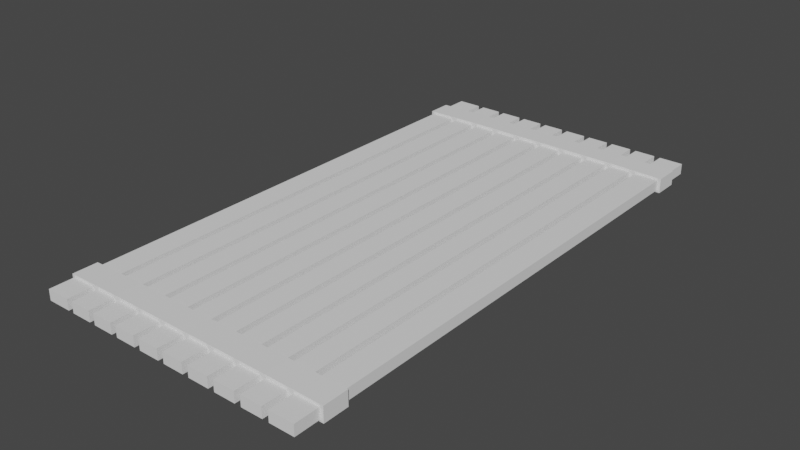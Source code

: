 # Source: WoodPlatform10x20.blend  (saved by Blender 3.6.11; exported with 4.5.12 LTS)
import bpy
from mathutils import Matrix  # noqa: F401  (used for matrix-valued properties, if any)

bpy.ops.wm.read_factory_settings(use_empty=True)
scene = bpy.context.scene
scene.name = 'Scene'

# ---- collections
col_collection = bpy.data.collections.new('Collection'); scene.collection.children.link(col_collection)

# ---- world
world_world = bpy.data.worlds.new('World'); scene.world = world_world
world_world.use_nodes = True; world_world.node_tree.nodes.clear()
_N = world_world.node_tree.nodes; _L = world_world.node_tree.links
n0 = _N.new('ShaderNodeOutputWorld'); n0.name = 'World Output'; n0.location = (300, 300)
n1 = _N.new('ShaderNodeBackground'); n1.name = 'Background'; n1.location = (10, 300)
n1.inputs[0].default_value = (0.05088, 0.05088, 0.05088, 1.0)
_L.new(n1.outputs[0], n0.inputs[0])
n0.is_active_output = True
world_world.color = (0.05088, 0.05088, 0.05088)
world_world.use_sun_shadow = False
world_world.sun_shadow_jitter_overblur = 0.0

# ---- meshes
me_cube_001 = bpy.data.meshes.new('Cube.001')
me_cube_001.from_pydata([(-1.0, -2.995, -1.0), (-1.0, -2.995, 1.0), (-1.0, 1.0, -1.0), (-1.0, 1.0, 1.0), (1.0, -2.995, -1.0), (1.0, -2.995, 1.0), (1.0, 1.0, -1.0), (1.0, 1.0, 1.0), (0.7769, 1.0, -1.0), (0.8231, 1.0, -1.0), (0.5769, 1.0, -1.0), (0.6231, 1.0, -1.0), (0.3769, 1.0, -1.0), (0.4231, 1.0, -1.0), (0.1769, 1.0, -1.0), (0.2231, 1.0, -1.0), (-0.02314, 1.0, -1.0), (0.02314, 1.0, -1.0), (-0.2231, 1.0, -1.0), (-0.1769, 1.0, -1.0), (-0.4231, 1.0, -1.0), (-0.3769, 1.0, -1.0), (-0.6231, 1.0, -1.0), (-0.5769, 1.0, -1.0), (-0.8231, 1.0, -1.0), (-0.7769, 1.0, -1.0), (-0.7769, 1.0, 1.0), (-0.8231, 1.0, 1.0), (-0.5769, 1.0, 1.0), (-0.6231, 1.0, 1.0), (-0.3769, 1.0, 1.0), (-0.4231, 1.0, 1.0), (-0.1769, 1.0, 1.0), (-0.2231, 1.0, 1.0), (0.02314, 1.0, 1.0), (-0.02314, 1.0, 1.0), (0.2231, 1.0, 1.0), (0.1769, 1.0, 1.0), (0.4231, 1.0, 1.0), (0.3769, 1.0, 1.0), (0.6231, 1.0, 1.0), (0.5769, 1.0, 1.0), (0.8231, 1.0, 1.0), (0.7769, 1.0, 1.0), (-0.7769, -2.995, -1.0), (-0.8231, -2.995, -1.0), (-0.5769, -2.995, -1.0), (-0.6231, -2.995, -1.0), (-0.3769, -2.995, -1.0), (-0.4231, -2.995, -1.0), (-0.1769, -2.995, -1.0), (-0.2231, -2.995, -1.0), (0.02314, -2.995, -1.0), (-0.02314, -2.995, -1.0), (0.2231, -2.995, -1.0), (0.1769, -2.995, -1.0), (0.4231, -2.995, -1.0), (0.3769, -2.995, -1.0), (0.6231, -2.995, -1.0), (0.5769, -2.995, -1.0), (0.8231, -2.995, -1.0), (0.7769, -2.995, -1.0), (0.7769, -2.995, 1.0), (0.8231, -2.995, 1.0), (0.5769, -2.995, 1.0), (0.6231, -2.995, 1.0), (0.3769, -2.995, 1.0), (0.4231, -2.995, 1.0), (0.1769, -2.995, 1.0), (0.2231, -2.995, 1.0), (-0.02314, -2.995, 1.0), (0.02314, -2.995, 1.0), (-0.2231, -2.995, 1.0), (-0.1769, -2.995, 1.0), (-0.4231, -2.995, 1.0), (-0.3769, -2.995, 1.0), (-0.6231, -2.995, 1.0), (-0.5769, -2.995, 1.0), (-0.8231, -2.995, 1.0), (-0.7769, -2.995, 1.0), (-1.0, 0.8182, -1.0), (-1.0, 0.6364, -1.0), (-1.0, 0.2357, -1.0), (-1.0, -0.2682, -1.0), (-1.0, -0.7721, -1.0), (-1.0, -1.276, -1.0), (-1.0, -1.78, -1.0), (-1.0, -2.284, -1.0), (-1.0, -2.631, -1.0), (-1.0, -2.813, -1.0), (-1.0, -2.813, 1.0), (-1.0, -2.631, 1.0), (-1.0, -2.284, 1.0), (-1.0, -1.78, 1.0), (-1.0, -1.276, 1.0), (-1.0, -0.7721, 1.0), (-1.0, -0.2682, 1.0), (-1.0, 0.2357, 1.0), (-1.0, 0.6364, 1.0), (-1.0, 0.8182, 1.0), (-0.8231, 0.8182, 1.0), (-0.8231, 0.6364, 1.0), (-0.8231, 0.2357, 1.0), (-0.8231, -0.2682, 1.0), (-0.8231, -0.7721, 1.0), (-0.8231, -1.276, 1.0), (-0.8231, -1.78, 1.0), (-0.8231, -2.284, 1.0), (-0.8231, -2.631, 1.0), (-0.8231, -2.813, 1.0), (-0.8231, -2.813, -1.0), (-0.8231, -2.631, -1.0), (-0.8231, -2.284, -1.0), (-0.8231, -1.78, -1.0), (-0.8231, -1.276, -1.0), (-0.8231, -0.7721, -1.0), (-0.8231, -0.2682, -1.0), (-0.8231, 0.2357, -1.0), (-0.8231, 0.6364, -1.0), (-0.8231, 0.8182, -1.0), (-0.6231, 0.8182, 1.0), (-0.6231, 0.6364, 1.0), (-0.6231, 0.2357, 1.0), (-0.6231, -0.2682, 1.0), (-0.6231, -0.7721, 1.0), (-0.6231, -1.276, 1.0), (-0.6231, -1.78, 1.0), (-0.6231, -2.284, 1.0), (-0.6231, -2.631, 1.0), (-0.6231, -2.813, 1.0), (-0.7769, -2.813, 1.0), (-0.7769, -2.631, 1.0), (-0.7769, -2.284, 1.0), (-0.7769, -1.78, 1.0), (-0.7769, -1.276, 1.0), (-0.7769, -0.7721, 1.0), (-0.7769, -0.2682, 1.0), (-0.7769, 0.2357, 1.0), (-0.7769, 0.6364, 1.0), (-0.7769, 0.8182, 1.0), (-0.7769, 0.8182, -1.0), (-0.7769, 0.6364, -1.0), (-0.7769, 0.2357, -1.0), (-0.7769, -0.2682, -1.0), (-0.7769, -0.7721, -1.0), (-0.7769, -1.276, -1.0), (-0.7769, -1.78, -1.0), (-0.7769, -2.284, -1.0), (-0.7769, -2.631, -1.0), (-0.7769, -2.813, -1.0), (-0.6231, -2.813, -1.0), (-0.6231, -2.631, -1.0), (-0.6231, -2.284, -1.0), (-0.6231, -1.78, -1.0), (-0.6231, -1.276, -1.0), (-0.6231, -0.7721, -1.0), (-0.6231, -0.2682, -1.0), (-0.6231, 0.2357, -1.0), (-0.6231, 0.6364, -1.0), (-0.6231, 0.8182, -1.0), (-0.4231, 0.8182, 1.0), (-0.4231, 0.6364, 1.0), (-0.4231, 0.2357, 1.0), (-0.4231, -0.2682, 1.0), (-0.4231, -0.7721, 1.0), (-0.4231, -1.276, 1.0), (-0.4231, -1.78, 1.0), (-0.4231, -2.284, 1.0), (-0.4231, -2.631, 1.0), (-0.4231, -2.813, 1.0), (-0.5769, -2.813, 1.0), (-0.5769, -2.631, 1.0), (-0.5769, -2.284, 1.0), (-0.5769, -1.78, 1.0), (-0.5769, -1.276, 1.0), (-0.5769, -0.7721, 1.0), (-0.5769, -0.2682, 1.0), (-0.5769, 0.2357, 1.0), (-0.5769, 0.6364, 1.0), (-0.5769, 0.8182, 1.0), (-0.5769, 0.8182, -1.0), (-0.5769, 0.6364, -1.0), (-0.5769, 0.2357, -1.0), (-0.5769, -0.2682, -1.0), (-0.5769, -0.7721, -1.0), (-0.5769, -1.276, -1.0), (-0.5769, -1.78, -1.0), (-0.5769, -2.284, -1.0), (-0.5769, -2.631, -1.0), (-0.5769, -2.813, -1.0), (-0.4231, -2.813, -1.0), (-0.4231, -2.631, -1.0), (-0.4231, -2.284, -1.0), (-0.4231, -1.78, -1.0), (-0.4231, -1.276, -1.0), (-0.4231, -0.7721, -1.0), (-0.4231, -0.2682, -1.0), (-0.4231, 0.2357, -1.0), (-0.4231, 0.6364, -1.0), (-0.4231, 0.8182, -1.0), (-0.2231, 0.8182, 1.0), (-0.2231, 0.6364, 1.0), (-0.2231, 0.2357, 1.0), (-0.2231, -0.2682, 1.0), (-0.2231, -0.7721, 1.0), (-0.2231, -1.276, 1.0), (-0.2231, -1.78, 1.0), (-0.2231, -2.284, 1.0), (-0.2231, -2.631, 1.0), (-0.2231, -2.813, 1.0), (-0.3769, -2.813, 1.0), (-0.3769, -2.631, 1.0), (-0.3769, -2.284, 1.0), (-0.3769, -1.78, 1.0), (-0.3769, -1.276, 1.0), (-0.3769, -0.7721, 1.0), (-0.3769, -0.2682, 1.0), (-0.3769, 0.2357, 1.0), (-0.3769, 0.6364, 1.0), (-0.3769, 0.8182, 1.0), (-0.3769, 0.8182, -1.0), (-0.3769, 0.6364, -1.0), (-0.3769, 0.2357, -1.0), (-0.3769, -0.2682, -1.0), (-0.3769, -0.7721, -1.0), (-0.3769, -1.276, -1.0), (-0.3769, -1.78, -1.0), (-0.3769, -2.284, -1.0), (-0.3769, -2.631, -1.0), (-0.3769, -2.813, -1.0), (-0.2231, -2.813, -1.0), (-0.2231, -2.631, -1.0), (-0.2231, -2.284, -1.0), (-0.2231, -1.78, -1.0), (-0.2231, -1.276, -1.0), (-0.2231, -0.7721, -1.0), (-0.2231, -0.2682, -1.0), (-0.2231, 0.2357, -1.0), (-0.2231, 0.6364, -1.0), (-0.2231, 0.8182, -1.0), (-0.02314, 0.8182, 1.0), (-0.02314, 0.6364, 1.0), (-0.02314, 0.2357, 1.0), (-0.02314, -0.2682, 1.0), (-0.02314, -0.7721, 1.0), (-0.02314, -1.276, 1.0), (-0.02314, -1.78, 1.0), (-0.02314, -2.284, 1.0), (-0.02314, -2.631, 1.0), (-0.02314, -2.813, 1.0), (-0.1769, -2.813, 1.0), (-0.1769, -2.631, 1.0), (-0.1769, -2.284, 1.0), (-0.1769, -1.78, 1.0), (-0.1769, -1.276, 1.0), (-0.1769, -0.7721, 1.0), (-0.1769, -0.2682, 1.0), (-0.1769, 0.2357, 1.0), (-0.1769, 0.6364, 1.0), (-0.1769, 0.8182, 1.0), (-0.1769, 0.8182, -1.0), (-0.1769, 0.6364, -1.0), (-0.1769, 0.2357, -1.0), (-0.1769, -0.2682, -1.0), (-0.1769, -0.7721, -1.0), (-0.1769, -1.276, -1.0), (-0.1769, -1.78, -1.0), (-0.1769, -2.284, -1.0), (-0.1769, -2.631, -1.0), (-0.1769, -2.813, -1.0), (-0.02314, -2.813, -1.0), (-0.02314, -2.631, -1.0), (-0.02314, -2.284, -1.0), (-0.02314, -1.78, -1.0), (-0.02314, -1.276, -1.0), (-0.02314, -0.7721, -1.0), (-0.02314, -0.2682, -1.0), (-0.02314, 0.2357, -1.0), (-0.02314, 0.6364, -1.0), (-0.02314, 0.8182, -1.0), (0.1769, 0.8182, 1.0), (0.1769, 0.6364, 1.0), (0.1769, 0.2357, 1.0), (0.1769, -0.2682, 1.0), (0.1769, -0.7721, 1.0), (0.1769, -1.276, 1.0), (0.1769, -1.78, 1.0), (0.1769, -2.284, 1.0), (0.1769, -2.631, 1.0), (0.1769, -2.813, 1.0), (0.02314, -2.813, 1.0), (0.02314, -2.631, 1.0), (0.02314, -2.284, 1.0), (0.02314, -1.78, 1.0), (0.02314, -1.276, 1.0), (0.02314, -0.7721, 1.0), (0.02314, -0.2682, 1.0), (0.02314, 0.2357, 1.0), (0.02314, 0.6364, 1.0), (0.02314, 0.8182, 1.0), (0.02314, 0.8182, -1.0), (0.02314, 0.6364, -1.0), (0.02314, 0.2357, -1.0), (0.02314, -0.2682, -1.0), (0.02314, -0.7721, -1.0), (0.02314, -1.276, -1.0), (0.02314, -1.78, -1.0), (0.02314, -2.284, -1.0), (0.02314, -2.631, -1.0), (0.02314, -2.813, -1.0), (0.1769, -2.813, -1.0), (0.1769, -2.631, -1.0), (0.1769, -2.284, -1.0), (0.1769, -1.78, -1.0), (0.1769, -1.276, -1.0), (0.1769, -0.7721, -1.0), (0.1769, -0.2682, -1.0), (0.1769, 0.2357, -1.0), (0.1769, 0.6364, -1.0), (0.1769, 0.8182, -1.0), (0.3769, 0.8182, 1.0), (0.3769, 0.6364, 1.0), (0.3769, 0.2357, 1.0), (0.3769, -0.2682, 1.0), (0.3769, -0.7721, 1.0), (0.3769, -1.276, 1.0), (0.3769, -1.78, 1.0), (0.3769, -2.284, 1.0), (0.3769, -2.631, 1.0), (0.3769, -2.813, 1.0), (0.2231, -2.813, 1.0), (0.2231, -2.631, 1.0), (0.2231, -2.284, 1.0), (0.2231, -1.78, 1.0), (0.2231, -1.276, 1.0), (0.2231, -0.7721, 1.0), (0.2231, -0.2682, 1.0), (0.2231, 0.2357, 1.0), (0.2231, 0.6364, 1.0), (0.2231, 0.8182, 1.0), (0.2231, 0.8182, -1.0), (0.2231, 0.6364, -1.0), (0.2231, 0.2357, -1.0), (0.2231, -0.2682, -1.0), (0.2231, -0.7721, -1.0), (0.2231, -1.276, -1.0), (0.2231, -1.78, -1.0), (0.2231, -2.284, -1.0), (0.2231, -2.631, -1.0), (0.2231, -2.813, -1.0), (0.3769, -2.813, -1.0), (0.3769, -2.631, -1.0), (0.3769, -2.284, -1.0), (0.3769, -1.78, -1.0), (0.3769, -1.276, -1.0), (0.3769, -0.7721, -1.0), (0.3769, -0.2682, -1.0), (0.3769, 0.2357, -1.0), (0.3769, 0.6364, -1.0), (0.3769, 0.8182, -1.0), (0.5769, 0.8182, 1.0), (0.5769, 0.6364, 1.0), (0.5769, 0.2357, 1.0), (0.5769, -0.2682, 1.0), (0.5769, -0.7721, 1.0), (0.5769, -1.276, 1.0), (0.5769, -1.78, 1.0), (0.5769, -2.284, 1.0), (0.5769, -2.631, 1.0), (0.5769, -2.813, 1.0), (0.4231, -2.813, 1.0), (0.4231, -2.631, 1.0), (0.4231, -2.284, 1.0), (0.4231, -1.78, 1.0), (0.4231, -1.276, 1.0), (0.4231, -0.7721, 1.0), (0.4231, -0.2682, 1.0), (0.4231, 0.2357, 1.0), (0.4231, 0.6364, 1.0), (0.4231, 0.8182, 1.0), (0.4231, 0.8182, -1.0), (0.4231, 0.6364, -1.0), (0.4231, 0.2357, -1.0), (0.4231, -0.2682, -1.0), (0.4231, -0.7721, -1.0), (0.4231, -1.276, -1.0), (0.4231, -1.78, -1.0), (0.4231, -2.284, -1.0), (0.4231, -2.631, -1.0), (0.4231, -2.813, -1.0), (0.5769, -2.813, -1.0), (0.5769, -2.631, -1.0), (0.5769, -2.284, -1.0), (0.5769, -1.78, -1.0), (0.5769, -1.276, -1.0), (0.5769, -0.7721, -1.0), (0.5769, -0.2682, -1.0), (0.5769, 0.2357, -1.0), (0.5769, 0.6364, -1.0), (0.5769, 0.8182, -1.0), (0.7769, 0.8182, 1.0), (0.7769, 0.6364, 1.0), (0.7769, 0.2357, 1.0), (0.7769, -0.2682, 1.0), (0.7769, -0.7721, 1.0), (0.7769, -1.276, 1.0), (0.7769, -1.78, 1.0), (0.7769, -2.284, 1.0), (0.7769, -2.631, 1.0), (0.7769, -2.813, 1.0), (0.6231, -2.813, 1.0), (0.6231, -2.631, 1.0), (0.6231, -2.284, 1.0), (0.6231, -1.78, 1.0), (0.6231, -1.276, 1.0), (0.6231, -0.7721, 1.0), (0.6231, -0.2682, 1.0), (0.6231, 0.2357, 1.0), (0.6231, 0.6364, 1.0), (0.6231, 0.8182, 1.0), (0.6231, 0.8182, -1.0), (0.6231, 0.6364, -1.0), (0.6231, 0.2357, -1.0), (0.6231, -0.2682, -1.0), (0.6231, -0.7721, -1.0), (0.6231, -1.276, -1.0), (0.6231, -1.78, -1.0), (0.6231, -2.284, -1.0), (0.6231, -2.631, -1.0), (0.6231, -2.813, -1.0), (0.7769, -2.813, -1.0), (0.7769, -2.631, -1.0), (0.7769, -2.284, -1.0), (0.7769, -1.78, -1.0), (0.7769, -1.276, -1.0), (0.7769, -0.7721, -1.0), (0.7769, -0.2682, -1.0), (0.7769, 0.2357, -1.0), (0.7769, 0.6364, -1.0), (0.7769, 0.8182, -1.0), (1.0, -2.813, -1.0), (1.0, -2.631, -1.0), (1.0, -2.284, -1.0), (1.0, -1.78, -1.0), (1.0, -1.276, -1.0), (1.0, -0.7721, -1.0), (1.0, -0.2682, -1.0), (1.0, 0.2357, -1.0), (1.0, 0.6364, -1.0), (1.0, 0.8182, -1.0), (1.0, 0.8182, 1.0), (1.0, 0.6364, 1.0), (1.0, 0.2357, 1.0), (1.0, -0.2682, 1.0), (1.0, -0.7721, 1.0), (1.0, -1.276, 1.0), (1.0, -1.78, 1.0), (1.0, -2.284, 1.0), (1.0, -2.631, 1.0), (1.0, -2.813, 1.0), (0.8231, -2.813, 1.0), (0.8231, -2.631, 1.0), (0.8231, -2.284, 1.0), (0.8231, -1.78, 1.0), (0.8231, -1.276, 1.0), (0.8231, -0.7721, 1.0), (0.8231, -0.2682, 1.0), (0.8231, 0.2357, 1.0), (0.8231, 0.6364, 1.0), (0.8231, 0.8182, 1.0), (0.8231, 0.8182, -1.0), (0.8231, 0.6364, -1.0), (0.8231, 0.2357, -1.0), (0.8231, -0.2682, -1.0), (0.8231, -0.7721, -1.0), (0.8231, -1.276, -1.0), (0.8231, -1.78, -1.0), (0.8231, -2.284, -1.0), (0.8231, -2.631, -1.0), (0.8231, -2.813, -1.0)], [], [(80, 99, 3, 2), (13, 38, 41, 10), (440, 459, 5, 4), (47, 76, 79, 44), (11, 40, 43, 8), (129, 130, 79, 76), (45, 78, 1, 0), (459, 460, 63, 5), (409, 410, 65, 62), (369, 370, 67, 64), (329, 330, 69, 66), (289, 290, 71, 68), (249, 250, 73, 70), (209, 210, 75, 72), (169, 170, 77, 74), (109, 90, 1, 78), (2, 3, 27, 24), (25, 26, 29, 22), (23, 28, 31, 20), (21, 30, 33, 18), (19, 32, 35, 16), (17, 34, 37, 14), (15, 36, 39, 12), (9, 42, 7, 6), (4, 5, 63, 60), (61, 62, 65, 58), (59, 64, 67, 56), (57, 66, 69, 54), (55, 68, 71, 52), (53, 70, 73, 50), (51, 72, 75, 48), (49, 74, 77, 46), (89, 110, 45, 0), (149, 150, 47, 44), (189, 190, 49, 46), (229, 230, 51, 48), (269, 270, 53, 50), (309, 310, 55, 52), (349, 350, 57, 54), (389, 390, 59, 56), (429, 430, 61, 58), (369, 64, 59, 390), (419, 40, 11, 420), (129, 76, 47, 150), (179, 28, 23, 180), (209, 72, 51, 230), (169, 74, 49, 190), (289, 68, 55, 310), (339, 36, 15, 340), (409, 62, 61, 430), (469, 42, 9, 470), (299, 34, 17, 300), (379, 38, 13, 380), (109, 78, 45, 110), (139, 26, 25, 140), (259, 32, 19, 260), (219, 30, 21, 220), (249, 70, 53, 270), (329, 66, 57, 350), (479, 440, 4, 60), (27, 100, 119, 24), (101, 102, 117, 118), (102, 103, 116, 117), (103, 104, 115, 116), (104, 105, 114, 115), (105, 106, 113, 114), (106, 107, 112, 113), (107, 108, 111, 112), (2, 24, 119, 80), (81, 118, 117, 82), (82, 117, 116, 83), (83, 116, 115, 84), (84, 115, 114, 85), (85, 114, 113, 86), (86, 113, 112, 87), (87, 112, 111, 88), (27, 3, 99, 100), (101, 98, 97, 102), (102, 97, 96, 103), (103, 96, 95, 104), (104, 95, 94, 105), (105, 94, 93, 106), (106, 93, 92, 107), (107, 92, 91, 108), (0, 1, 90, 89), (88, 91, 92, 87), (87, 92, 93, 86), (86, 93, 94, 85), (85, 94, 95, 84), (84, 95, 96, 83), (83, 96, 97, 82), (82, 97, 98, 81), (79, 130, 149, 44), (131, 132, 147, 148), (132, 133, 146, 147), (133, 134, 145, 146), (134, 135, 144, 145), (135, 136, 143, 144), (136, 137, 142, 143), (137, 138, 141, 142), (29, 120, 159, 22), (121, 122, 157, 158), (122, 123, 156, 157), (123, 124, 155, 156), (124, 125, 154, 155), (125, 126, 153, 154), (126, 127, 152, 153), (127, 128, 151, 152), (25, 22, 159, 140), (141, 158, 157, 142), (142, 157, 156, 143), (143, 156, 155, 144), (144, 155, 154, 145), (145, 154, 153, 146), (146, 153, 152, 147), (147, 152, 151, 148), (29, 26, 139, 120), (121, 138, 137, 122), (122, 137, 136, 123), (123, 136, 135, 124), (124, 135, 134, 125), (125, 134, 133, 126), (126, 133, 132, 127), (127, 132, 131, 128), (31, 160, 199, 20), (161, 162, 197, 198), (162, 163, 196, 197), (163, 164, 195, 196), (164, 165, 194, 195), (165, 166, 193, 194), (166, 167, 192, 193), (167, 168, 191, 192), (77, 170, 189, 46), (171, 172, 187, 188), (172, 173, 186, 187), (173, 174, 185, 186), (174, 175, 184, 185), (175, 176, 183, 184), (176, 177, 182, 183), (177, 178, 181, 182), (23, 20, 199, 180), (181, 198, 197, 182), (182, 197, 196, 183), (183, 196, 195, 184), (184, 195, 194, 185), (185, 194, 193, 186), (186, 193, 192, 187), (187, 192, 191, 188), (31, 28, 179, 160), (161, 178, 177, 162), (162, 177, 176, 163), (163, 176, 175, 164), (164, 175, 174, 165), (165, 174, 173, 166), (166, 173, 172, 167), (167, 172, 171, 168), (75, 210, 229, 48), (211, 212, 227, 228), (212, 213, 226, 227), (213, 214, 225, 226), (214, 215, 224, 225), (215, 216, 223, 224), (216, 217, 222, 223), (217, 218, 221, 222), (33, 200, 239, 18), (201, 202, 237, 238), (202, 203, 236, 237), (203, 204, 235, 236), (204, 205, 234, 235), (205, 206, 233, 234), (206, 207, 232, 233), (207, 208, 231, 232), (21, 18, 239, 220), (221, 238, 237, 222), (222, 237, 236, 223), (223, 236, 235, 224), (224, 235, 234, 225), (225, 234, 233, 226), (226, 233, 232, 227), (227, 232, 231, 228), (33, 30, 219, 200), (201, 218, 217, 202), (202, 217, 216, 203), (203, 216, 215, 204), (204, 215, 214, 205), (205, 214, 213, 206), (206, 213, 212, 207), (207, 212, 211, 208), (35, 240, 279, 16), (241, 242, 277, 278), (242, 243, 276, 277), (243, 244, 275, 276), (244, 245, 274, 275), (245, 246, 273, 274), (246, 247, 272, 273), (247, 248, 271, 272), (73, 250, 269, 50), (251, 252, 267, 268), (252, 253, 266, 267), (253, 254, 265, 266), (254, 255, 264, 265), (255, 256, 263, 264), (256, 257, 262, 263), (257, 258, 261, 262), (19, 16, 279, 260), (261, 278, 277, 262), (262, 277, 276, 263), (263, 276, 275, 264), (264, 275, 274, 265), (265, 274, 273, 266), (266, 273, 272, 267), (267, 272, 271, 268), (35, 32, 259, 240), (241, 258, 257, 242), (242, 257, 256, 243), (243, 256, 255, 244), (244, 255, 254, 245), (245, 254, 253, 246), (246, 253, 252, 247), (247, 252, 251, 248), (71, 290, 309, 52), (291, 292, 307, 308), (292, 293, 306, 307), (293, 294, 305, 306), (294, 295, 304, 305), (295, 296, 303, 304), (296, 297, 302, 303), (297, 298, 301, 302), (37, 280, 319, 14), (281, 282, 317, 318), (282, 283, 316, 317), (283, 284, 315, 316), (284, 285, 314, 315), (285, 286, 313, 314), (286, 287, 312, 313), (287, 288, 311, 312), (17, 14, 319, 300), (301, 318, 317, 302), (302, 317, 316, 303), (303, 316, 315, 304), (304, 315, 314, 305), (305, 314, 313, 306), (306, 313, 312, 307), (307, 312, 311, 308), (37, 34, 299, 280), (281, 298, 297, 282), (282, 297, 296, 283), (283, 296, 295, 284), (284, 295, 294, 285), (285, 294, 293, 286), (286, 293, 292, 287), (287, 292, 291, 288), (39, 320, 359, 12), (321, 322, 357, 358), (322, 323, 356, 357), (323, 324, 355, 356), (324, 325, 354, 355), (325, 326, 353, 354), (326, 327, 352, 353), (327, 328, 351, 352), (69, 330, 349, 54), (331, 332, 347, 348), (332, 333, 346, 347), (333, 334, 345, 346), (334, 335, 344, 345), (335, 336, 343, 344), (336, 337, 342, 343), (337, 338, 341, 342), (15, 12, 359, 340), (341, 358, 357, 342), (342, 357, 356, 343), (343, 356, 355, 344), (344, 355, 354, 345), (345, 354, 353, 346), (346, 353, 352, 347), (347, 352, 351, 348), (39, 36, 339, 320), (321, 338, 337, 322), (322, 337, 336, 323), (323, 336, 335, 324), (324, 335, 334, 325), (325, 334, 333, 326), (326, 333, 332, 327), (327, 332, 331, 328), (67, 370, 389, 56), (371, 372, 387, 388), (372, 373, 386, 387), (373, 374, 385, 386), (374, 375, 384, 385), (375, 376, 383, 384), (376, 377, 382, 383), (377, 378, 381, 382), (41, 360, 399, 10), (361, 362, 397, 398), (362, 363, 396, 397), (363, 364, 395, 396), (364, 365, 394, 395), (365, 366, 393, 394), (366, 367, 392, 393), (367, 368, 391, 392), (13, 10, 399, 380), (381, 398, 397, 382), (382, 397, 396, 383), (383, 396, 395, 384), (384, 395, 394, 385), (385, 394, 393, 386), (386, 393, 392, 387), (387, 392, 391, 388), (41, 38, 379, 360), (361, 378, 377, 362), (362, 377, 376, 363), (363, 376, 375, 364), (364, 375, 374, 365), (365, 374, 373, 366), (366, 373, 372, 367), (367, 372, 371, 368), (43, 400, 439, 8), (401, 402, 437, 438), (402, 403, 436, 437), (403, 404, 435, 436), (404, 405, 434, 435), (405, 406, 433, 434), (406, 407, 432, 433), (407, 408, 431, 432), (65, 410, 429, 58), (411, 412, 427, 428), (412, 413, 426, 427), (413, 414, 425, 426), (414, 415, 424, 425), (415, 416, 423, 424), (416, 417, 422, 423), (417, 418, 421, 422), (11, 8, 439, 420), (421, 438, 437, 422), (422, 437, 436, 423), (423, 436, 435, 424), (424, 435, 434, 425), (425, 434, 433, 426), (426, 433, 432, 427), (427, 432, 431, 428), (43, 40, 419, 400), (401, 418, 417, 402), (402, 417, 416, 403), (403, 416, 415, 404), (404, 415, 414, 405), (405, 414, 413, 406), (406, 413, 412, 407), (407, 412, 411, 408), (9, 6, 449, 470), (471, 448, 447, 472), (472, 447, 446, 473), (473, 446, 445, 474), (474, 445, 444, 475), (475, 444, 443, 476), (476, 443, 442, 477), (477, 442, 441, 478), (63, 460, 479, 60), (461, 462, 477, 478), (462, 463, 476, 477), (463, 464, 475, 476), (464, 465, 474, 475), (465, 466, 473, 474), (466, 467, 472, 473), (467, 468, 471, 472), (7, 42, 469, 450), (451, 468, 467, 452), (452, 467, 466, 453), (453, 466, 465, 454), (454, 465, 464, 455), (455, 464, 463, 456), (456, 463, 462, 457), (457, 462, 461, 458), (6, 7, 450, 449), (448, 451, 452, 447), (447, 452, 453, 446), (446, 453, 454, 445), (445, 454, 455, 444), (444, 455, 456, 443), (443, 456, 457, 442), (442, 457, 458, 441)])
_uv = me_cube_001.uv_layers.new(name='UVMap')
_uv.uv.foreach_set('vector', [0.375, 0.2273, 0.625, 0.2273, 0.625, 0.25, 0.375, 0.25, 0.375, 0.4279, 0.625, 0.4279, 0.625, 0.4471, 0.375, 0.4471, 0.375, 0.7273, 0.625, 0.7273, 0.625, 0.75, 0.375, 0.75, 0.375, 0.9529, 0.625, 0.9529, 0.625, 0.9721, 0.375, 0.9721, 0.375, 0.4529, 0.625, 0.4529, 0.625, 0.4721, 0.375, 0.4721, 0.8279, 0.7273, 0.8471, 0.7273, 0.8471, 0.75, 0.8279, 0.75, 0.375, 0.9779, 0.625, 0.9779, 0.625, 1.0, 0.375, 1.0, 0.625, 0.7273, 0.6471, 0.7273, 0.6471, 0.75, 0.625, 0.75, 0.6529, 0.7273, 0.6721, 0.7273, 0.6721, 0.75, 0.6529, 0.75, 0.6779, 0.7273, 0.6971, 0.7273, 0.6971, 0.75, 0.6779, 0.75, 0.7029, 0.7273, 0.7221, 0.7273, 0.7221, 0.75, 0.7029, 0.75, 0.7279, 0.7273, 0.7471, 0.7273, 0.7471, 0.75, 0.7279, 0.75, 0.7529, 0.7273, 0.7721, 0.7273, 0.7721, 0.75, 0.7529, 0.75, 0.7779, 0.7273, 0.7971, 0.7273, 0.7971, 0.75, 0.7779, 0.75, 0.8029, 0.7273, 0.8221, 0.7273, 0.8221, 0.75, 0.8029, 0.75, 0.8529, 0.7273, 0.875, 0.7273, 0.875, 0.75, 0.8529, 0.75, 0.375, 0.25, 0.625, 0.25, 0.625, 0.2721, 0.375, 0.2721, 0.375, 0.2779, 0.625, 0.2779, 0.625, 0.2971, 0.375, 0.2971, 0.375, 0.3029, 0.625, 0.3029, 0.625, 0.3221, 0.375, 0.3221, 0.375, 0.3279, 0.625, 0.3279, 0.625, 0.3471, 0.375, 0.3471, 0.375, 0.3529, 0.625, 0.3529, 0.625, 0.3721, 0.375, 0.3721, 0.375, 0.3779, 0.625, 0.3779, 0.625, 0.3971, 0.375, 0.3971, 0.375, 0.4029, 0.625, 0.4029, 0.625, 0.4221, 0.375, 0.4221, 0.375, 0.4779, 0.625, 0.4779, 0.625, 0.5, 0.375, 0.5, 0.375, 0.75, 0.625, 0.75, 0.625, 0.7721, 0.375, 0.7721, 0.375, 0.7779, 0.625, 0.7779, 0.625, 0.7971, 0.375, 0.7971, 0.375, 0.8029, 0.625, 0.8029, 0.625, 0.8221, 0.375, 0.8221, 0.375, 0.8279, 0.625, 0.8279, 0.625, 0.8471, 0.375, 0.8471, 0.375, 0.8529, 0.625, 0.8529, 0.625, 0.8721, 0.375, 0.8721, 0.375, 0.8779, 0.625, 0.8779, 0.625, 0.8971, 0.375, 0.8971, 0.375, 0.9029, 0.625, 0.9029, 0.625, 0.9221, 0.375, 0.9221, 0.375, 0.9279, 0.625, 0.9279, 0.625, 0.9471, 0.375, 0.9471, 0.125, 0.7273, 0.1471, 0.7273, 0.1471, 0.75, 0.125, 0.75, 0.1529, 0.7273, 0.1721, 0.7273, 0.1721, 0.75, 0.1529, 0.75, 0.1779, 0.7273, 0.1971, 0.7273, 0.1971, 0.75, 0.1779, 0.75, 0.2029, 0.7273, 0.2221, 0.7273, 0.2221, 0.75, 0.2029, 0.75, 0.2279, 0.7273, 0.2471, 0.7273, 0.2471, 0.75, 0.2279, 0.75, 0.2529, 0.7273, 0.2721, 0.7273, 0.2721, 0.75, 0.2529, 0.75, 0.2779, 0.7273, 0.2971, 0.7273, 0.2971, 0.75, 0.2779, 0.75, 0.3029, 0.7273, 0.3221, 0.7273, 0.3221, 0.75, 0.3029, 0.75, 0.3279, 0.7273, 0.3471, 0.7273, 0.3471, 0.75, 0.3279, 0.75, 0.625, 0.7705, 0.625, 0.8029, 0.3221, 0.75, 0.3269, 0.7225, 0.625, 0.4842, 0.625, 0.4529, 0.3279, 0.5, 0.3322, 0.527, 0.625, 0.8933, 0.625, 0.9529, 0.1721, 0.75, 0.1906, 0.7088, 0.625, 0.3615, 0.625, 0.3029, 0.1779, 0.5, 0.1958, 0.5406, 0.625, 0.8524, 0.625, 0.9029, 0.2221, 0.75, 0.236, 0.7134, 0.625, 0.8728, 0.625, 0.9279, 0.1971, 0.75, 0.2133, 0.7111, 0.625, 0.8115, 0.625, 0.8529, 0.2721, 0.75, 0.2815, 0.7179, 0.625, 0.4433, 0.625, 0.4029, 0.2779, 0.5, 0.2867, 0.5316, 0.625, 0.7501, 0.625, 0.7779, 0.3471, 0.75, 0.3496, 0.7247, 0.625, 0.5046, 0.625, 0.4779, 0.3529, 0.5, 0.3549, 0.5247, 0.625, 0.4228, 0.625, 0.3779, 0.2529, 0.5, 0.264, 0.5338, 0.625, 0.4637, 0.625, 0.4279, 0.3029, 0.5, 0.3094, 0.5293, 0.625, 0.9137, 0.625, 0.9779, 0.1471, 0.75, 0.1678, 0.7066, 0.625, 0.341, 0.625, 0.2779, 0.1529, 0.5, 0.1731, 0.5429, 0.625, 0.4024, 0.625, 0.3529, 0.2279, 0.5, 0.2413, 0.5361, 0.625, 0.3819, 0.625, 0.3279, 0.2029, 0.5, 0.2185, 0.5384, 0.625, 0.8319, 0.625, 0.8779, 0.2471, 0.75, 0.2587, 0.7156, 0.625, 0.791, 0.625, 0.8279, 0.2971, 0.75, 0.3042, 0.7202, 0.3529, 0.7273, 0.375, 0.7273, 0.375, 0.75, 0.3529, 0.75, 0.625, 0.2721, 0.625, 0.3363, 0.3543, 0.3156, 0.375, 0.2721, 0.625, 0.4004, 0.625, 0.4646, 0.3128, 0.4024, 0.3336, 0.359, 0.625, 0.4646, 0.625, 0.5288, 0.2921, 0.4459, 0.3128, 0.4024, 0.625, 0.5288, 0.625, 0.5929, 0.2714, 0.4893, 0.2921, 0.4459, 0.625, 0.5929, 0.625, 0.6571, 0.2507, 0.5328, 0.2714, 0.4893, 0.625, 0.6571, 0.625, 0.7212, 0.23, 0.5762, 0.2507, 0.5328, 0.625, 0.7212, 0.625, 0.7854, 0.2093, 0.6197, 0.23, 0.5762, 0.625, 0.7854, 0.625, 0.8496, 0.1885, 0.6631, 0.2093, 0.6197, 0.125, 0.5, 0.1471, 0.5, 0.1471, 0.5227, 0.125, 0.5227, 0.125, 0.5455, 0.1471, 0.5455, 0.1471, 0.5682, 0.125, 0.5682, 0.125, 0.5682, 0.1471, 0.5682, 0.1471, 0.5909, 0.125, 0.5909, 0.125, 0.5909, 0.1471, 0.5909, 0.1471, 0.6136, 0.125, 0.6136, 0.125, 0.6136, 0.1471, 0.6136, 0.1471, 0.6364, 0.125, 0.6364, 0.125, 0.6364, 0.1471, 0.6364, 0.1471, 0.6591, 0.125, 0.6591, 0.125, 0.6591, 0.1471, 0.6591, 0.1471, 0.6818, 0.125, 0.6818, 0.125, 0.6818, 0.1471, 0.6818, 0.1471, 0.7045, 0.125, 0.7045, 0.8529, 0.5, 0.875, 0.5, 0.875, 0.5227, 0.8529, 0.5227, 0.8529, 0.5455, 0.875, 0.5455, 0.875, 0.5682, 0.8529, 0.5682, 0.8529, 0.5682, 0.875, 0.5682, 0.875, 0.5909, 0.8529, 0.5909, 0.8529, 0.5909, 0.875, 0.5909, 0.875, 0.6136, 0.8529, 0.6136, 0.8529, 0.6136, 0.875, 0.6136, 0.875, 0.6364, 0.8529, 0.6364, 0.8529, 0.6364, 0.875, 0.6364, 0.875, 0.6591, 0.8529, 0.6591, 0.8529, 0.6591, 0.875, 0.6591, 0.875, 0.6818, 0.8529, 0.6818, 0.8529, 0.6818, 0.875, 0.6818, 0.875, 0.7045, 0.8529, 0.7045, 0.375, 0.0, 0.625, 0.0, 0.625, 0.02273, 0.375, 0.02273, 0.375, 0.04545, 0.625, 0.04545, 0.625, 0.06818, 0.375, 0.06818, 0.375, 0.06818, 0.625, 0.06818, 0.625, 0.09091, 0.375, 0.09091, 0.375, 0.09091, 0.625, 0.09091, 0.625, 0.1136, 0.375, 0.1136, 0.375, 0.1136, 0.625, 0.1136, 0.625, 0.1364, 0.375, 0.1364, 0.375, 0.1364, 0.625, 0.1364, 0.625, 0.1591, 0.375, 0.1591, 0.375, 0.1591, 0.625, 0.1591, 0.625, 0.1818, 0.375, 0.1818, 0.375, 0.1818, 0.625, 0.1818, 0.625, 0.2045, 0.375, 0.2045, 0.625, 0.9721, 0.625, 0.909, 0.3548, 0.9292, 0.375, 0.9721, 0.625, 0.8459, 0.625, 0.7828, 0.3144, 0.8434, 0.3346, 0.8863, 0.625, 0.7828, 0.625, 0.7197, 0.2942, 0.8004, 0.3144, 0.8434, 0.625, 0.7197, 0.625, 0.6566, 0.274, 0.7575, 0.2942, 0.8004, 0.625, 0.6566, 0.625, 0.5934, 0.2539, 0.7146, 0.274, 0.7575, 0.625, 0.5934, 0.625, 0.5303, 0.2337, 0.6717, 0.2539, 0.7146, 0.625, 0.5303, 0.625, 0.4672, 0.2135, 0.6288, 0.2337, 0.6717, 0.625, 0.4672, 0.625, 0.4041, 0.1933, 0.5858, 0.2135, 0.6288, 0.625, 0.2971, 0.625, 0.3567, 0.3566, 0.3383, 0.375, 0.2971, 0.625, 0.4163, 0.625, 0.476, 0.3197, 0.4206, 0.3381, 0.3795, 0.625, 0.476, 0.625, 0.5356, 0.3012, 0.4618, 0.3197, 0.4206, 0.625, 0.5356, 0.625, 0.5952, 0.2828, 0.503, 0.3012, 0.4618, 0.625, 0.5952, 0.625, 0.6548, 0.2643, 0.5441, 0.2828, 0.503, 0.625, 0.6548, 0.625, 0.7144, 0.2459, 0.5853, 0.2643, 0.5441, 0.625, 0.7144, 0.625, 0.774, 0.2274, 0.6265, 0.2459, 0.5853, 0.625, 0.774, 0.625, 0.8337, 0.209, 0.6677, 0.2274, 0.6265, 0.1529, 0.5, 0.1721, 0.5, 0.1721, 0.5227, 0.1529, 0.5227, 0.1529, 0.5455, 0.1721, 0.5455, 0.1721, 0.5682, 0.1529, 0.5682, 0.1529, 0.5682, 0.1721, 0.5682, 0.1721, 0.5909, 0.1529, 0.5909, 0.1529, 0.5909, 0.1721, 0.5909, 0.1721, 0.6136, 0.1529, 0.6136, 0.1529, 0.6136, 0.1721, 0.6136, 0.1721, 0.6364, 0.1529, 0.6364, 0.1529, 0.6364, 0.1721, 0.6364, 0.1721, 0.6591, 0.1529, 0.6591, 0.1529, 0.6591, 0.1721, 0.6591, 0.1721, 0.6818, 0.1529, 0.6818, 0.1529, 0.6818, 0.1721, 0.6818, 0.1721, 0.7045, 0.1529, 0.7045, 0.8279, 0.5, 0.8471, 0.5, 0.8471, 0.5227, 0.8279, 0.5227, 0.8279, 0.5455, 0.8471, 0.5455, 0.8471, 0.5682, 0.8279, 0.5682, 0.8279, 0.5682, 0.8471, 0.5682, 0.8471, 0.5909, 0.8279, 0.5909, 0.8279, 0.5909, 0.8471, 0.5909, 0.8471, 0.6136, 0.8279, 0.6136, 0.8279, 0.6136, 0.8471, 0.6136, 0.8471, 0.6364, 0.8279, 0.6364, 0.8279, 0.6364, 0.8471, 0.6364, 0.8471, 0.6591, 0.8279, 0.6591, 0.8279, 0.6591, 0.8471, 0.6591, 0.8471, 0.6818, 0.8279, 0.6818, 0.8279, 0.6818, 0.8471, 0.6818, 0.8471, 0.7045, 0.8279, 0.7045, 0.625, 0.3221, 0.625, 0.3772, 0.3588, 0.361, 0.375, 0.3221, 0.625, 0.4323, 0.625, 0.4873, 0.3265, 0.4388, 0.3427, 0.3999, 0.625, 0.4873, 0.625, 0.5424, 0.3103, 0.4777, 0.3265, 0.4388, 0.625, 0.5424, 0.625, 0.5975, 0.2941, 0.5166, 0.3103, 0.4777, 0.625, 0.5975, 0.625, 0.6525, 0.278, 0.5555, 0.2941, 0.5166, 0.625, 0.6525, 0.625, 0.7076, 0.2618, 0.5944, 0.278, 0.5555, 0.625, 0.7076, 0.625, 0.7627, 0.2456, 0.6333, 0.2618, 0.5944, 0.625, 0.7627, 0.625, 0.8177, 0.2295, 0.6722, 0.2456, 0.6333, 0.625, 0.9471, 0.625, 0.8885, 0.3571, 0.9065, 0.375, 0.9471, 0.625, 0.83, 0.625, 0.7714, 0.3212, 0.8252, 0.3392, 0.8658, 0.625, 0.7714, 0.625, 0.7128, 0.3033, 0.7845, 0.3212, 0.8252, 0.625, 0.7128, 0.625, 0.6543, 0.2854, 0.7439, 0.3033, 0.7845, 0.625, 0.6543, 0.625, 0.5957, 0.2675, 0.7032, 0.2854, 0.7439, 0.625, 0.5957, 0.625, 0.5372, 0.2496, 0.6626, 0.2675, 0.7032, 0.625, 0.5372, 0.625, 0.4786, 0.2316, 0.6219, 0.2496, 0.6626, 0.625, 0.4786, 0.625, 0.42, 0.2137, 0.5813, 0.2316, 0.6219, 0.1779, 0.5, 0.1971, 0.5, 0.1971, 0.5227, 0.1779, 0.5227, 0.1779, 0.5455, 0.1971, 0.5455, 0.1971, 0.5682, 0.1779, 0.5682, 0.1779, 0.5682, 0.1971, 0.5682, 0.1971, 0.5909, 0.1779, 0.5909, 0.1779, 0.5909, 0.1971, 0.5909, 0.1971, 0.6136, 0.1779, 0.6136, 0.1779, 0.6136, 0.1971, 0.6136, 0.1971, 0.6364, 0.1779, 0.6364, 0.1779, 0.6364, 0.1971, 0.6364, 0.1971, 0.6591, 0.1779, 0.6591, 0.1779, 0.6591, 0.1971, 0.6591, 0.1971, 0.6818, 0.1779, 0.6818, 0.1779, 0.6818, 0.1971, 0.6818, 0.1971, 0.7045, 0.1779, 0.7045, 0.8029, 0.5, 0.8221, 0.5, 0.8221, 0.5227, 0.8029, 0.5227, 0.8029, 0.5455, 0.8221, 0.5455, 0.8221, 0.5682, 0.8029, 0.5682, 0.8029, 0.5682, 0.8221, 0.5682, 0.8221, 0.5909, 0.8029, 0.5909, 0.8029, 0.5909, 0.8221, 0.5909, 0.8221, 0.6136, 0.8029, 0.6136, 0.8029, 0.6136, 0.8221, 0.6136, 0.8221, 0.6364, 0.8029, 0.6364, 0.8029, 0.6364, 0.8221, 0.6364, 0.8221, 0.6591, 0.8029, 0.6591, 0.8029, 0.6591, 0.8221, 0.6591, 0.8221, 0.6818, 0.8029, 0.6818, 0.8029, 0.6818, 0.8221, 0.6818, 0.8221, 0.7045, 0.8029, 0.7045, 0.625, 0.9221, 0.625, 0.8681, 0.3594, 0.8837, 0.375, 0.9221, 0.625, 0.8141, 0.625, 0.76, 0.3281, 0.807, 0.3437, 0.8454, 0.625, 0.76, 0.625, 0.706, 0.3124, 0.7686, 0.3281, 0.807, 0.625, 0.706, 0.625, 0.652, 0.2968, 0.7302, 0.3124, 0.7686, 0.625, 0.652, 0.625, 0.598, 0.2811, 0.6919, 0.2968, 0.7302, 0.625, 0.598, 0.625, 0.544, 0.2655, 0.6535, 0.2811, 0.6919, 0.625, 0.544, 0.625, 0.49, 0.2498, 0.6151, 0.2655, 0.6535, 0.625, 0.49, 0.625, 0.4359, 0.2342, 0.5767, 0.2498, 0.6151, 0.625, 0.3471, 0.625, 0.3976, 0.3611, 0.3837, 0.375, 0.3471, 0.625, 0.4482, 0.625, 0.4987, 0.3333, 0.457, 0.3472, 0.4204, 0.625, 0.4987, 0.625, 0.5492, 0.3194, 0.4936, 0.3333, 0.457, 0.625, 0.5492, 0.625, 0.5997, 0.3055, 0.5302, 0.3194, 0.4936, 0.625, 0.5997, 0.625, 0.6503, 0.2916, 0.5669, 0.3055, 0.5302, 0.625, 0.6503, 0.625, 0.7008, 0.2777, 0.6035, 0.2916, 0.5669, 0.625, 0.7008, 0.625, 0.7513, 0.2638, 0.6401, 0.2777, 0.6035, 0.625, 0.7513, 0.625, 0.8018, 0.2499, 0.6767, 0.2638, 0.6401, 0.2029, 0.5, 0.2221, 0.5, 0.2221, 0.5227, 0.2029, 0.5227, 0.2029, 0.5455, 0.2221, 0.5455, 0.2221, 0.5682, 0.2029, 0.5682, 0.2029, 0.5682, 0.2221, 0.5682, 0.2221, 0.5909, 0.2029, 0.5909, 0.2029, 0.5909, 0.2221, 0.5909, 0.2221, 0.6136, 0.2029, 0.6136, 0.2029, 0.6136, 0.2221, 0.6136, 0.2221, 0.6364, 0.2029, 0.6364, 0.2029, 0.6364, 0.2221, 0.6364, 0.2221, 0.6591, 0.2029, 0.6591, 0.2029, 0.6591, 0.2221, 0.6591, 0.2221, 0.6818, 0.2029, 0.6818, 0.2029, 0.6818, 0.2221, 0.6818, 0.2221, 0.7045, 0.2029, 0.7045, 0.7779, 0.5, 0.7971, 0.5, 0.7971, 0.5227, 0.7779, 0.5227, 0.7779, 0.5455, 0.7971, 0.5455, 0.7971, 0.5682, 0.7779, 0.5682, 0.7779, 0.5682, 0.7971, 0.5682, 0.7971, 0.5909, 0.7779, 0.5909, 0.7779, 0.5909, 0.7971, 0.5909, 0.7971, 0.6136, 0.7779, 0.6136, 0.7779, 0.6136, 0.7971, 0.6136, 0.7971, 0.6364, 0.7779, 0.6364, 0.7779, 0.6364, 0.7971, 0.6364, 0.7971, 0.6591, 0.7779, 0.6591, 0.7779, 0.6591, 0.7971, 0.6591, 0.7971, 0.6818, 0.7779, 0.6818, 0.7779, 0.6818, 0.7971, 0.6818, 0.7971, 0.7045, 0.7779, 0.7045, 0.625, 0.3721, 0.625, 0.4181, 0.3634, 0.4065, 0.375, 0.3721, 0.625, 0.4641, 0.625, 0.51, 0.3401, 0.4752, 0.3517, 0.4408, 0.625, 0.51, 0.625, 0.556, 0.3285, 0.5095, 0.3401, 0.4752, 0.625, 0.556, 0.625, 0.602, 0.3169, 0.5439, 0.3285, 0.5095, 0.625, 0.602, 0.625, 0.648, 0.3052, 0.5782, 0.3169, 0.5439, 0.625, 0.648, 0.625, 0.694, 0.2936, 0.6126, 0.3052, 0.5782, 0.625, 0.694, 0.625, 0.74, 0.282, 0.6469, 0.2936, 0.6126, 0.625, 0.74, 0.625, 0.7859, 0.2704, 0.6813, 0.282, 0.6469, 0.625, 0.8971, 0.625, 0.8476, 0.3616, 0.861, 0.375, 0.8971, 0.625, 0.7982, 0.625, 0.7487, 0.3349, 0.7888, 0.3483, 0.8249, 0.625, 0.7487, 0.625, 0.6992, 0.3215, 0.7527, 0.3349, 0.7888, 0.625, 0.6992, 0.625, 0.6497, 0.3081, 0.7166, 0.3215, 0.7527, 0.625, 0.6497, 0.625, 0.6003, 0.2948, 0.6805, 0.3081, 0.7166, 0.625, 0.6003, 0.625, 0.5508, 0.2814, 0.6444, 0.2948, 0.6805, 0.625, 0.5508, 0.625, 0.5013, 0.268, 0.6083, 0.2814, 0.6444, 0.625, 0.5013, 0.625, 0.4518, 0.2546, 0.5722, 0.268, 0.6083, 0.2279, 0.5, 0.2471, 0.5, 0.2471, 0.5227, 0.2279, 0.5227, 0.2279, 0.5455, 0.2471, 0.5455, 0.2471, 0.5682, 0.2279, 0.5682, 0.2279, 0.5682, 0.2471, 0.5682, 0.2471, 0.5909, 0.2279, 0.5909, 0.2279, 0.5909, 0.2471, 0.5909, 0.2471, 0.6136, 0.2279, 0.6136, 0.2279, 0.6136, 0.2471, 0.6136, 0.2471, 0.6364, 0.2279, 0.6364, 0.2279, 0.6364, 0.2471, 0.6364, 0.2471, 0.6591, 0.2279, 0.6591, 0.2279, 0.6591, 0.2471, 0.6591, 0.2471, 0.6818, 0.2279, 0.6818, 0.2279, 0.6818, 0.2471, 0.6818, 0.2471, 0.7045, 0.2279, 0.7045, 0.7529, 0.5, 0.7721, 0.5, 0.7721, 0.5227, 0.7529, 0.5227, 0.7529, 0.5455, 0.7721, 0.5455, 0.7721, 0.5682, 0.7529, 0.5682, 0.7529, 0.5682, 0.7721, 0.5682, 0.7721, 0.5909, 0.7529, 0.5909, 0.7529, 0.5909, 0.7721, 0.5909, 0.7721, 0.6136, 0.7529, 0.6136, 0.7529, 0.6136, 0.7721, 0.6136, 0.7721, 0.6364, 0.7529, 0.6364, 0.7529, 0.6364, 0.7721, 0.6364, 0.7721, 0.6591, 0.7529, 0.6591, 0.7529, 0.6591, 0.7721, 0.6591, 0.7721, 0.6818, 0.7529, 0.6818, 0.7529, 0.6818, 0.7721, 0.6818, 0.7721, 0.7045, 0.7529, 0.7045, 0.625, 0.8721, 0.625, 0.8272, 0.3639, 0.8383, 0.375, 0.8721, 0.625, 0.7823, 0.625, 0.7373, 0.3417, 0.7706, 0.3528, 0.8045, 0.625, 0.7373, 0.625, 0.6924, 0.3306, 0.7368, 0.3417, 0.7706, 0.625, 0.6924, 0.625, 0.6475, 0.3195, 0.703, 0.3306, 0.7368, 0.625, 0.6475, 0.625, 0.6025, 0.3084, 0.6691, 0.3195, 0.703, 0.625, 0.6025, 0.625, 0.5576, 0.2973, 0.6353, 0.3084, 0.6691, 0.625, 0.5576, 0.625, 0.5127, 0.2862, 0.6015, 0.2973, 0.6353, 0.625, 0.5127, 0.625, 0.4677, 0.2751, 0.5677, 0.2862, 0.6015, 0.625, 0.3971, 0.625, 0.4385, 0.3656, 0.4292, 0.375, 0.3971, 0.625, 0.48, 0.625, 0.5214, 0.3469, 0.4934, 0.3563, 0.4613, 0.625, 0.5214, 0.625, 0.5628, 0.3376, 0.5254, 0.3469, 0.4934, 0.625, 0.5628, 0.625, 0.6043, 0.3282, 0.5575, 0.3376, 0.5254, 0.625, 0.6043, 0.625, 0.6457, 0.3189, 0.5896, 0.3282, 0.5575, 0.625, 0.6457, 0.625, 0.6872, 0.3095, 0.6217, 0.3189, 0.5896, 0.625, 0.6872, 0.625, 0.7286, 0.3002, 0.6538, 0.3095, 0.6217, 0.625, 0.7286, 0.625, 0.77, 0.2908, 0.6858, 0.3002, 0.6538, 0.2529, 0.5, 0.2721, 0.5, 0.2721, 0.5227, 0.2529, 0.5227, 0.2529, 0.5455, 0.2721, 0.5455, 0.2721, 0.5682, 0.2529, 0.5682, 0.2529, 0.5682, 0.2721, 0.5682, 0.2721, 0.5909, 0.2529, 0.5909, 0.2529, 0.5909, 0.2721, 0.5909, 0.2721, 0.6136, 0.2529, 0.6136, 0.2529, 0.6136, 0.2721, 0.6136, 0.2721, 0.6364, 0.2529, 0.6364, 0.2529, 0.6364, 0.2721, 0.6364, 0.2721, 0.6591, 0.2529, 0.6591, 0.2529, 0.6591, 0.2721, 0.6591, 0.2721, 0.6818, 0.2529, 0.6818, 0.2529, 0.6818, 0.2721, 0.6818, 0.2721, 0.7045, 0.2529, 0.7045, 0.7279, 0.5, 0.7471, 0.5, 0.7471, 0.5227, 0.7279, 0.5227, 0.7279, 0.5455, 0.7471, 0.5455, 0.7471, 0.5682, 0.7279, 0.5682, 0.7279, 0.5682, 0.7471, 0.5682, 0.7471, 0.5909, 0.7279, 0.5909, 0.7279, 0.5909, 0.7471, 0.5909, 0.7471, 0.6136, 0.7279, 0.6136, 0.7279, 0.6136, 0.7471, 0.6136, 0.7471, 0.6364, 0.7279, 0.6364, 0.7279, 0.6364, 0.7471, 0.6364, 0.7471, 0.6591, 0.7279, 0.6591, 0.7279, 0.6591, 0.7471, 0.6591, 0.7471, 0.6818, 0.7279, 0.6818, 0.7279, 0.6818, 0.7471, 0.6818, 0.7471, 0.7045, 0.7279, 0.7045, 0.625, 0.4221, 0.625, 0.459, 0.3679, 0.4519, 0.375, 0.4221, 0.625, 0.4959, 0.625, 0.5328, 0.3538, 0.5115, 0.3608, 0.4817, 0.625, 0.5328, 0.625, 0.5697, 0.3467, 0.5413, 0.3538, 0.5115, 0.625, 0.5697, 0.625, 0.6066, 0.3396, 0.5711, 0.3467, 0.5413, 0.625, 0.6066, 0.625, 0.6434, 0.3325, 0.601, 0.3396, 0.5711, 0.625, 0.6434, 0.625, 0.6803, 0.3254, 0.6308, 0.3325, 0.601, 0.625, 0.6803, 0.625, 0.7172, 0.3184, 0.6606, 0.3254, 0.6308, 0.625, 0.7172, 0.625, 0.7541, 0.3113, 0.6904, 0.3184, 0.6606, 0.625, 0.8471, 0.625, 0.8067, 0.3662, 0.8156, 0.375, 0.8471, 0.625, 0.7663, 0.625, 0.726, 0.3485, 0.7524, 0.3573, 0.784, 0.625, 0.726, 0.625, 0.6856, 0.3397, 0.7209, 0.3485, 0.7524, 0.625, 0.6856, 0.625, 0.6452, 0.3309, 0.6893, 0.3397, 0.7209, 0.625, 0.6452, 0.625, 0.6048, 0.322, 0.6578, 0.3309, 0.6893, 0.625, 0.6048, 0.625, 0.5644, 0.3132, 0.6262, 0.322, 0.6578, 0.625, 0.5644, 0.625, 0.524, 0.3044, 0.5947, 0.3132, 0.6262, 0.625, 0.524, 0.625, 0.4837, 0.2955, 0.5631, 0.3044, 0.5947, 0.2779, 0.5, 0.2971, 0.5, 0.2971, 0.5227, 0.2779, 0.5227, 0.2779, 0.5455, 0.2971, 0.5455, 0.2971, 0.5682, 0.2779, 0.5682, 0.2779, 0.5682, 0.2971, 0.5682, 0.2971, 0.5909, 0.2779, 0.5909, 0.2779, 0.5909, 0.2971, 0.5909, 0.2971, 0.6136, 0.2779, 0.6136, 0.2779, 0.6136, 0.2971, 0.6136, 0.2971, 0.6364, 0.2779, 0.6364, 0.2779, 0.6364, 0.2971, 0.6364, 0.2971, 0.6591, 0.2779, 0.6591, 0.2779, 0.6591, 0.2971, 0.6591, 0.2971, 0.6818, 0.2779, 0.6818, 0.2779, 0.6818, 0.2971, 0.6818, 0.2971, 0.7045, 0.2779, 0.7045, 0.7029, 0.5, 0.7221, 0.5, 0.7221, 0.5227, 0.7029, 0.5227, 0.7029, 0.5455, 0.7221, 0.5455, 0.7221, 0.5682, 0.7029, 0.5682, 0.7029, 0.5682, 0.7221, 0.5682, 0.7221, 0.5909, 0.7029, 0.5909, 0.7029, 0.5909, 0.7221, 0.5909, 0.7221, 0.6136, 0.7029, 0.6136, 0.7029, 0.6136, 0.7221, 0.6136, 0.7221, 0.6364, 0.7029, 0.6364, 0.7029, 0.6364, 0.7221, 0.6364, 0.7221, 0.6591, 0.7029, 0.6591, 0.7029, 0.6591, 0.7221, 0.6591, 0.7221, 0.6818, 0.7029, 0.6818, 0.7029, 0.6818, 0.7221, 0.6818, 0.7221, 0.7045, 0.7029, 0.7045, 0.625, 0.8221, 0.625, 0.7863, 0.3684, 0.7928, 0.375, 0.8221, 0.625, 0.7504, 0.625, 0.7146, 0.3553, 0.7343, 0.3619, 0.7635, 0.625, 0.7146, 0.625, 0.6788, 0.3488, 0.705, 0.3553, 0.7343, 0.625, 0.6788, 0.625, 0.6429, 0.3422, 0.6757, 0.3488, 0.705, 0.625, 0.6429, 0.625, 0.6071, 0.3357, 0.6464, 0.3422, 0.6757, 0.625, 0.6071, 0.625, 0.5712, 0.3291, 0.6171, 0.3357, 0.6464, 0.625, 0.5712, 0.625, 0.5354, 0.3226, 0.5878, 0.3291, 0.6171, 0.625, 0.5354, 0.625, 0.4996, 0.316, 0.5586, 0.3226, 0.5878, 0.625, 0.4471, 0.625, 0.4795, 0.3702, 0.4746, 0.375, 0.4471, 0.625, 0.5118, 0.625, 0.5441, 0.3606, 0.5297, 0.3654, 0.5022, 0.625, 0.5441, 0.625, 0.5765, 0.3558, 0.5573, 0.3606, 0.5297, 0.625, 0.5765, 0.625, 0.6088, 0.351, 0.5848, 0.3558, 0.5573, 0.625, 0.6088, 0.625, 0.6412, 0.3461, 0.6123, 0.351, 0.5848, 0.625, 0.6412, 0.625, 0.6735, 0.3413, 0.6399, 0.3461, 0.6123, 0.625, 0.6735, 0.625, 0.7059, 0.3365, 0.6674, 0.3413, 0.6399, 0.625, 0.7059, 0.625, 0.7382, 0.3317, 0.6949, 0.3365, 0.6674, 0.3029, 0.5, 0.3221, 0.5, 0.3221, 0.5227, 0.3029, 0.5227, 0.3029, 0.5455, 0.3221, 0.5455, 0.3221, 0.5682, 0.3029, 0.5682, 0.3029, 0.5682, 0.3221, 0.5682, 0.3221, 0.5909, 0.3029, 0.5909, 0.3029, 0.5909, 0.3221, 0.5909, 0.3221, 0.6136, 0.3029, 0.6136, 0.3029, 0.6136, 0.3221, 0.6136, 0.3221, 0.6364, 0.3029, 0.6364, 0.3029, 0.6364, 0.3221, 0.6364, 0.3221, 0.6591, 0.3029, 0.6591, 0.3029, 0.6591, 0.3221, 0.6591, 0.3221, 0.6818, 0.3029, 0.6818, 0.3029, 0.6818, 0.3221, 0.6818, 0.3221, 0.7045, 0.3029, 0.7045, 0.6779, 0.5, 0.6971, 0.5, 0.6971, 0.5227, 0.6779, 0.5227, 0.6779, 0.5455, 0.6971, 0.5455, 0.6971, 0.5682, 0.6779, 0.5682, 0.6779, 0.5682, 0.6971, 0.5682, 0.6971, 0.5909, 0.6779, 0.5909, 0.6779, 0.5909, 0.6971, 0.5909, 0.6971, 0.6136, 0.6779, 0.6136, 0.6779, 0.6136, 0.6971, 0.6136, 0.6971, 0.6364, 0.6779, 0.6364, 0.6779, 0.6364, 0.6971, 0.6364, 0.6971, 0.6591, 0.6779, 0.6591, 0.6779, 0.6591, 0.6971, 0.6591, 0.6971, 0.6818, 0.6779, 0.6818, 0.6779, 0.6818, 0.6971, 0.6818, 0.6971, 0.7045, 0.6779, 0.7045, 0.625, 0.4721, 0.625, 0.4999, 0.3725, 0.4974, 0.375, 0.4721, 0.625, 0.5277, 0.625, 0.5555, 0.3674, 0.5479, 0.3699, 0.5226, 0.625, 0.5555, 0.625, 0.5833, 0.3649, 0.5732, 0.3674, 0.5479, 0.625, 0.5833, 0.625, 0.6111, 0.3623, 0.5984, 0.3649, 0.5732, 0.625, 0.6111, 0.625, 0.6389, 0.3598, 0.6237, 0.3623, 0.5984, 0.625, 0.6389, 0.625, 0.6667, 0.3573, 0.6489, 0.3598, 0.6237, 0.625, 0.6667, 0.625, 0.6945, 0.3547, 0.6742, 0.3573, 0.6489, 0.625, 0.6945, 0.625, 0.7223, 0.3522, 0.6995, 0.3547, 0.6742, 0.625, 0.7971, 0.625, 0.7658, 0.3707, 0.7701, 0.375, 0.7971, 0.625, 0.7345, 0.625, 0.7032, 0.3622, 0.7161, 0.3664, 0.7431, 0.625, 0.7032, 0.625, 0.6719, 0.3579, 0.6891, 0.3622, 0.7161, 0.625, 0.6719, 0.625, 0.6406, 0.3536, 0.6621, 0.3579, 0.6891, 0.625, 0.6406, 0.625, 0.6094, 0.3493, 0.635, 0.3536, 0.6621, 0.625, 0.6094, 0.625, 0.5781, 0.345, 0.608, 0.3493, 0.635, 0.625, 0.5781, 0.625, 0.5468, 0.3407, 0.581, 0.345, 0.608, 0.625, 0.5468, 0.625, 0.5155, 0.3365, 0.554, 0.3407, 0.581, 0.3279, 0.5, 0.3471, 0.5, 0.3471, 0.5227, 0.3279, 0.5227, 0.3279, 0.5455, 0.3471, 0.5455, 0.3471, 0.5682, 0.3279, 0.5682, 0.3279, 0.5682, 0.3471, 0.5682, 0.3471, 0.5909, 0.3279, 0.5909, 0.3279, 0.5909, 0.3471, 0.5909, 0.3471, 0.6136, 0.3279, 0.6136, 0.3279, 0.6136, 0.3471, 0.6136, 0.3471, 0.6364, 0.3279, 0.6364, 0.3279, 0.6364, 0.3471, 0.6364, 0.3471, 0.6591, 0.3279, 0.6591, 0.3279, 0.6591, 0.3471, 0.6591, 0.3471, 0.6818, 0.3279, 0.6818, 0.3279, 0.6818, 0.3471, 0.6818, 0.3471, 0.7045, 0.3279, 0.7045, 0.6529, 0.5, 0.6721, 0.5, 0.6721, 0.5227, 0.6529, 0.5227, 0.6529, 0.5455, 0.6721, 0.5455, 0.6721, 0.5682, 0.6529, 0.5682, 0.6529, 0.5682, 0.6721, 0.5682, 0.6721, 0.5909, 0.6529, 0.5909, 0.6529, 0.5909, 0.6721, 0.5909, 0.6721, 0.6136, 0.6529, 0.6136, 0.6529, 0.6136, 0.6721, 0.6136, 0.6721, 0.6364, 0.6529, 0.6364, 0.6529, 0.6364, 0.6721, 0.6364, 0.6721, 0.6591, 0.6529, 0.6591, 0.6529, 0.6591, 0.6721, 0.6591, 0.6721, 0.6818, 0.6529, 0.6818, 0.6529, 0.6818, 0.6721, 0.6818, 0.6721, 0.7045, 0.6529, 0.7045, 0.3529, 0.5, 0.375, 0.5, 0.375, 0.5227, 0.3529, 0.5227, 0.3529, 0.5455, 0.375, 0.5455, 0.375, 0.5682, 0.3529, 0.5682, 0.3529, 0.5682, 0.375, 0.5682, 0.375, 0.5909, 0.3529, 0.5909, 0.3529, 0.5909, 0.375, 0.5909, 0.375, 0.6136, 0.3529, 0.6136, 0.3529, 0.6136, 0.375, 0.6136, 0.375, 0.6364, 0.3529, 0.6364, 0.3529, 0.6364, 0.375, 0.6364, 0.375, 0.6591, 0.3529, 0.6591, 0.3529, 0.6591, 0.375, 0.6591, 0.375, 0.6818, 0.3529, 0.6818, 0.3529, 0.6818, 0.375, 0.6818, 0.375, 0.7045, 0.3529, 0.7045, 0.625, 0.7721, 0.625, 0.7454, 0.373, 0.7474, 0.375, 0.7721, 0.625, 0.7186, 0.625, 0.6919, 0.369, 0.6979, 0.371, 0.7226, 0.625, 0.6919, 0.625, 0.6651, 0.367, 0.6732, 0.369, 0.6979, 0.625, 0.6651, 0.625, 0.6384, 0.365, 0.6484, 0.367, 0.6732, 0.625, 0.6384, 0.625, 0.6116, 0.3629, 0.6237, 0.365, 0.6484, 0.625, 0.6116, 0.625, 0.5849, 0.3609, 0.5989, 0.3629, 0.6237, 0.625, 0.5849, 0.625, 0.5581, 0.3589, 0.5742, 0.3609, 0.5989, 0.625, 0.5581, 0.625, 0.5314, 0.3569, 0.5495, 0.3589, 0.5742, 0.625, 0.5, 0.6471, 0.5, 0.6471, 0.5227, 0.625, 0.5227, 0.625, 0.5455, 0.6471, 0.5455, 0.6471, 0.5682, 0.625, 0.5682, 0.625, 0.5682, 0.6471, 0.5682, 0.6471, 0.5909, 0.625, 0.5909, 0.625, 0.5909, 0.6471, 0.5909, 0.6471, 0.6136, 0.625, 0.6136, 0.625, 0.6136, 0.6471, 0.6136, 0.6471, 0.6364, 0.625, 0.6364, 0.625, 0.6364, 0.6471, 0.6364, 0.6471, 0.6591, 0.625, 0.6591, 0.625, 0.6591, 0.6471, 0.6591, 0.6471, 0.6818, 0.625, 0.6818, 0.625, 0.6818, 0.6471, 0.6818, 0.6471, 0.7045, 0.625, 0.7045, 0.375, 0.5, 0.625, 0.5, 0.625, 0.5227, 0.375, 0.5227, 0.375, 0.5455, 0.625, 0.5455, 0.625, 0.5682, 0.375, 0.5682, 0.375, 0.5682, 0.625, 0.5682, 0.625, 0.5909, 0.375, 0.5909, 0.375, 0.5909, 0.625, 0.5909, 0.625, 0.6136, 0.375, 0.6136, 0.375, 0.6136, 0.625, 0.6136, 0.625, 0.6364, 0.375, 0.6364, 0.375, 0.6364, 0.625, 0.6364, 0.625, 0.6591, 0.375, 0.6591, 0.375, 0.6591, 0.625, 0.6591, 0.625, 0.6818, 0.375, 0.6818, 0.375, 0.6818, 0.625, 0.6818, 0.625, 0.7045, 0.375, 0.7045])
me_cube_001.update()
me_cube_003 = bpy.data.meshes.new('Cube.003')
me_cube_003.from_pydata([(-1.0, 0.8182, -1.0), (-1.0, 0.6364, -1.0), (-1.0, -2.631, -1.0), (-1.0, -2.813, -1.0), (-1.0, -2.813, 1.0), (-1.0, -2.631, 1.0), (-1.0, 0.6364, 1.0), (-1.0, 0.8182, 1.0), (-0.8231, 0.8182, 1.0), (-0.8231, 0.6364, 1.0), (-0.8231, -2.631, 1.0), (-0.8231, -2.813, 1.0), (-0.8231, -2.813, -1.0), (-0.8231, -2.631, -1.0), (-0.8231, 0.6364, -1.0), (-0.8231, 0.8182, -1.0), (-0.6231, 0.8182, 1.0), (-0.6231, 0.6364, 1.0), (-0.6231, -2.631, 1.0), (-0.6231, -2.813, 1.0), (-0.7769, -2.813, 1.0), (-0.7769, -2.631, 1.0), (-0.7769, 0.6364, 1.0), (-0.7769, 0.8182, 1.0), (-0.7769, 0.8182, -1.0), (-0.7769, 0.6364, -1.0), (-0.7769, -2.631, -1.0), (-0.7769, -2.813, -1.0), (-0.6231, -2.813, -1.0), (-0.6231, -2.631, -1.0), (-0.6231, 0.6364, -1.0), (-0.6231, 0.8182, -1.0), (-0.4231, 0.8182, 1.0), (-0.4231, 0.6364, 1.0), (-0.4231, -2.631, 1.0), (-0.4231, -2.813, 1.0), (-0.5769, -2.813, 1.0), (-0.5769, -2.631, 1.0), (-0.5769, 0.6364, 1.0), (-0.5769, 0.8182, 1.0), (-0.5769, 0.8182, -1.0), (-0.5769, 0.6364, -1.0), (-0.5769, -2.631, -1.0), (-0.5769, -2.813, -1.0), (-0.4231, -2.813, -1.0), (-0.4231, -2.631, -1.0), (-0.4231, 0.6364, -1.0), (-0.4231, 0.8182, -1.0), (-0.2231, 0.8182, 1.0), (-0.2231, 0.6364, 1.0), (-0.2231, -2.631, 1.0), (-0.2231, -2.813, 1.0), (-0.3769, -2.813, 1.0), (-0.3769, -2.631, 1.0), (-0.3769, 0.6364, 1.0), (-0.3769, 0.8182, 1.0), (-0.3769, 0.8182, -1.0), (-0.3769, 0.6364, -1.0), (-0.3769, -2.631, -1.0), (-0.3769, -2.813, -1.0), (-0.2231, -2.813, -1.0), (-0.2231, -2.631, -1.0), (-0.2231, 0.6364, -1.0), (-0.2231, 0.8182, -1.0), (-0.02314, 0.8182, 1.0), (-0.02314, 0.6364, 1.0), (-0.02314, -2.631, 1.0), (-0.02314, -2.813, 1.0), (-0.1769, -2.813, 1.0), (-0.1769, -2.631, 1.0), (-0.1769, 0.6364, 1.0), (-0.1769, 0.8182, 1.0), (-0.1769, 0.8182, -1.0), (-0.1769, 0.6364, -1.0), (-0.1769, -2.631, -1.0), (-0.1769, -2.813, -1.0), (-0.02314, -2.813, -1.0), (-0.02314, -2.631, -1.0), (-0.02314, 0.6364, -1.0), (-0.02314, 0.8182, -1.0), (0.1769, 0.8182, 1.0), (0.1769, 0.6364, 1.0), (0.1769, -2.631, 1.0), (0.1769, -2.813, 1.0), (0.02314, -2.813, 1.0), (0.02314, -2.631, 1.0), (0.02314, 0.6364, 1.0), (0.02314, 0.8182, 1.0), (0.02314, 0.8182, -1.0), (0.02314, 0.6364, -1.0), (0.02314, -2.631, -1.0), (0.02314, -2.813, -1.0), (0.1769, -2.813, -1.0), (0.1769, -2.631, -1.0), (0.1769, 0.6364, -1.0), (0.1769, 0.8182, -1.0), (0.3769, 0.8182, 1.0), (0.3769, 0.6364, 1.0), (0.3769, -2.631, 1.0), (0.3769, -2.813, 1.0), (0.2231, -2.813, 1.0), (0.2231, -2.631, 1.0), (0.2231, 0.6364, 1.0), (0.2231, 0.8182, 1.0), (0.2231, 0.8182, -1.0), (0.2231, 0.6364, -1.0), (0.2231, -2.631, -1.0), (0.2231, -2.813, -1.0), (0.3769, -2.813, -1.0), (0.3769, -2.631, -1.0), (0.3769, 0.6364, -1.0), (0.3769, 0.8182, -1.0), (0.5769, 0.8182, 1.0), (0.5769, 0.6364, 1.0), (0.5769, -2.631, 1.0), (0.5769, -2.813, 1.0), (0.4231, -2.813, 1.0), (0.4231, -2.631, 1.0), (0.4231, 0.6364, 1.0), (0.4231, 0.8182, 1.0), (0.4231, 0.8182, -1.0), (0.4231, 0.6364, -1.0), (0.4231, -2.631, -1.0), (0.4231, -2.813, -1.0), (0.5769, -2.813, -1.0), (0.5769, -2.631, -1.0), (0.5769, 0.6364, -1.0), (0.5769, 0.8182, -1.0), (0.7769, 0.8182, 1.0), (0.7769, 0.6364, 1.0), (0.7769, -2.631, 1.0), (0.7769, -2.813, 1.0), (0.6231, -2.813, 1.0), (0.6231, -2.631, 1.0), (0.6231, 0.6364, 1.0), (0.6231, 0.8182, 1.0), (0.6231, 0.8182, -1.0), (0.6231, 0.6364, -1.0), (0.6231, -2.631, -1.0), (0.6231, -2.813, -1.0), (0.7769, -2.813, -1.0), (0.7769, -2.631, -1.0), (0.7769, 0.6364, -1.0), (0.7769, 0.8182, -1.0), (1.0, -2.813, -1.0), (1.0, -2.631, -1.0), (1.0, 0.6364, -1.0), (1.0, 0.8182, -1.0), (1.0, 0.8182, 1.0), (1.0, 0.6364, 1.0), (1.0, -2.631, 1.0), (1.0, -2.813, 1.0), (0.8231, -2.813, 1.0), (0.8231, -2.631, 1.0), (0.8231, 0.6364, 1.0), (0.8231, 0.8182, 1.0), (0.8231, 0.8182, -1.0), (0.8231, 0.6364, -1.0), (0.8231, -2.631, -1.0), (0.8231, -2.813, -1.0), (-1.023, 0.8182, -1.379), (-1.023, 0.6364, -1.379), (-1.023, -2.631, -1.379), (-1.023, -2.813, -1.379), (-1.023, -2.813, 1.379), (-1.023, -2.631, 1.379), (-1.023, 0.6364, 1.379), (-1.023, 0.8182, 1.379), (-0.6109, 0.8182, 1.536), (-0.6109, 0.6364, 1.536), (-0.6109, -2.631, 1.536), (-0.6109, -2.813, 1.536), (-0.6109, -2.813, -1.536), (-0.6109, -2.631, -1.536), (-0.6109, 0.6364, -1.536), (-0.6109, 0.8182, -1.536), (-0.4625, 0.8182, 1.536), (-0.4625, 0.6364, 1.536), (-0.4625, -2.631, 1.536), (-0.4625, -2.813, 1.536), (-0.5765, -2.813, 1.536), (-0.5765, -2.631, 1.536), (-0.5765, 0.6364, 1.536), (-0.5765, 0.8182, 1.536), (-0.5765, 0.8182, -1.536), (-0.5765, 0.6364, -1.536), (-0.5765, -2.631, -1.536), (-0.5765, -2.813, -1.536), (-0.4625, -2.813, -1.536), (-0.4625, -2.631, -1.536), (-0.4625, 0.6364, -1.536), (-0.4625, 0.8182, -1.536), (-0.314, 0.8182, 1.536), (-0.314, 0.6364, 1.536), (-0.314, -2.631, 1.536), (-0.314, -2.813, 1.536), (-0.4281, -2.813, 1.536), (-0.4281, -2.631, 1.536), (-0.4281, 0.6364, 1.536), (-0.4281, 0.8182, 1.536), (-0.4281, 0.8182, -1.536), (-0.4281, 0.6364, -1.536), (-0.4281, -2.631, -1.536), (-0.4281, -2.813, -1.536), (-0.314, -2.813, -1.536), (-0.314, -2.631, -1.536), (-0.314, 0.6364, -1.536), (-0.314, 0.8182, -1.536), (-0.1656, 0.8182, 1.536), (-0.1656, 0.6364, 1.536), (-0.1656, -2.631, 1.536), (-0.1656, -2.813, 1.536), (-0.2797, -2.813, 1.536), (-0.2797, -2.631, 1.536), (-0.2797, 0.6364, 1.536), (-0.2797, 0.8182, 1.536), (-0.2797, 0.8182, -1.536), (-0.2797, 0.6364, -1.536), (-0.2797, -2.631, -1.536), (-0.2797, -2.813, -1.536), (-0.1656, -2.813, -1.536), (-0.1656, -2.631, -1.536), (-0.1656, 0.6364, -1.536), (-0.1656, 0.8182, -1.536), (-0.01717, 0.8182, 1.536), (-0.01717, 0.6364, 1.536), (-0.01717, -2.631, 1.536), (-0.01717, -2.813, 1.536), (-0.1313, -2.813, 1.536), (-0.1313, -2.631, 1.536), (-0.1313, 0.6364, 1.536), (-0.1313, 0.8182, 1.536), (-0.1313, 0.8182, -1.536), (-0.1313, 0.6364, -1.536), (-0.1313, -2.631, -1.536), (-0.1313, -2.813, -1.536), (-0.01717, -2.813, -1.536), (-0.01717, -2.631, -1.536), (-0.01717, 0.6364, -1.536), (-0.01717, 0.8182, -1.536), (0.1313, 0.8182, 1.536), (0.1313, 0.6364, 1.536), (0.1313, -2.631, 1.536), (0.1313, -2.813, 1.536), (0.01717, -2.813, 1.536), (0.01717, -2.631, 1.536), (0.01717, 0.6364, 1.536), (0.01717, 0.8182, 1.536), (0.01717, 0.8182, -1.536), (0.01717, 0.6364, -1.536), (0.01717, -2.631, -1.536), (0.01717, -2.813, -1.536), (0.1313, -2.813, -1.536), (0.1313, -2.631, -1.536), (0.1313, 0.6364, -1.536), (0.1313, 0.8182, -1.536), (0.2797, 0.8182, 1.536), (0.2797, 0.6364, 1.536), (0.2797, -2.631, 1.536), (0.2797, -2.813, 1.536), (0.1656, -2.813, 1.536), (0.1656, -2.631, 1.536), (0.1656, 0.6364, 1.536), (0.1656, 0.8182, 1.536), (0.1656, 0.8182, -1.536), (0.1656, 0.6364, -1.536), (0.1656, -2.631, -1.536), (0.1656, -2.813, -1.536), (0.2797, -2.813, -1.536), (0.2797, -2.631, -1.536), (0.2797, 0.6364, -1.536), (0.2797, 0.8182, -1.536), (0.4281, 0.8182, 1.536), (0.4281, 0.6364, 1.536), (0.4281, -2.631, 1.536), (0.4281, -2.813, 1.536), (0.314, -2.813, 1.536), (0.314, -2.631, 1.536), (0.314, 0.6364, 1.536), (0.314, 0.8182, 1.536), (0.314, 0.8182, -1.536), (0.314, 0.6364, -1.536), (0.314, -2.631, -1.536), (0.314, -2.813, -1.536), (0.4281, -2.813, -1.536), (0.4281, -2.631, -1.536), (0.4281, 0.6364, -1.536), (0.4281, 0.8182, -1.536), (0.5765, 0.8182, 1.536), (0.5765, 0.6364, 1.536), (0.5765, -2.631, 1.536), (0.5765, -2.813, 1.536), (0.4625, -2.813, 1.536), (0.4625, -2.631, 1.536), (0.4625, 0.6364, 1.536), (0.4625, 0.8182, 1.536), (0.4625, 0.8182, -1.536), (0.4625, 0.6364, -1.536), (0.4625, -2.631, -1.536), (0.4625, -2.813, -1.536), (0.5765, -2.813, -1.536), (0.5765, -2.631, -1.536), (0.5765, 0.6364, -1.536), (0.5765, 0.8182, -1.536), (1.023, -2.813, -1.379), (1.023, -2.631, -1.379), (1.023, 0.6364, -1.379), (1.023, 0.8182, -1.379), (1.023, 0.8182, 1.379), (1.023, 0.6364, 1.379), (1.023, -2.631, 1.379), (1.023, -2.813, 1.379), (0.6109, -2.813, 1.536), (0.6109, -2.631, 1.536), (0.6109, 0.6364, 1.536), (0.6109, 0.8182, 1.536), (0.6109, 0.8182, -1.536), (0.6109, 0.6364, -1.536), (0.6109, -2.631, -1.536), (0.6109, -2.813, -1.536)], [], [(18, 21, 181, 178), (59, 44, 204, 219), (120, 127, 287, 280), (54, 49, 209, 214), (45, 58, 218, 205), (48, 55, 215, 208), (53, 34, 194, 213), (60, 59, 219, 220), (21, 26, 13, 10), (23, 24, 15, 8), (51, 68, 228, 211), (58, 61, 221, 218), (14, 1, 161, 174), (75, 60, 220, 235), (132, 131, 291, 292), (0, 15, 175, 160), (61, 74, 234, 221), (130, 133, 293, 290), (37, 42, 29, 18), (39, 40, 31, 16), (94, 89, 249, 254), (144, 159, 319, 304), (69, 50, 210, 229), (88, 95, 255, 248), (53, 58, 45, 34), (55, 56, 47, 32), (129, 154, 314, 289), (158, 145, 305, 318), (22, 17, 177, 182), (67, 84, 244, 227), (157, 142, 302, 317), (16, 23, 183, 176), (91, 76, 236, 251), (143, 156, 316, 303), (69, 74, 61, 50), (71, 72, 63, 48), (28, 27, 187, 188), (77, 90, 250, 237), (155, 128, 288, 315), (26, 29, 189, 186), (85, 90, 77, 66), (87, 88, 79, 64), (100, 99, 259, 260), (85, 66, 226, 245), (113, 134, 294, 273), (62, 57, 217, 222), (98, 101, 261, 258), (83, 100, 260, 243), (137, 126, 286, 297), (56, 63, 223, 216), (101, 106, 93, 82), (103, 104, 95, 80), (107, 92, 252, 267), (134, 129, 289, 294), (127, 136, 296, 287), (93, 106, 266, 253), (117, 122, 109, 98), (119, 120, 111, 96), (128, 135, 295, 288), (135, 112, 272, 295), (146, 157, 317, 306), (101, 82, 242, 261), (140, 139, 299, 300), (97, 118, 278, 257), (156, 147, 307, 316), (99, 116, 276, 259), (133, 138, 125, 114), (135, 136, 127, 112), (138, 141, 301, 298), (121, 110, 270, 281), (68, 67, 227, 228), (123, 108, 268, 283), (111, 120, 280, 271), (30, 25, 185, 190), (153, 158, 141, 130), (155, 156, 143, 128), (66, 69, 229, 226), (109, 122, 282, 269), (119, 96, 256, 279), (24, 31, 191, 184), (159, 152, 131, 140), (117, 98, 258, 277), (139, 132, 115, 124), (102, 97, 257, 262), (123, 116, 99, 108), (81, 102, 262, 241), (107, 100, 83, 92), (115, 132, 292, 275), (91, 84, 67, 76), (96, 103, 263, 256), (75, 68, 51, 60), (105, 94, 254, 265), (59, 52, 35, 44), (139, 124, 284, 299), (43, 36, 19, 28), (108, 107, 267, 268), (27, 20, 11, 12), (95, 104, 264, 255), (25, 22, 9, 14), (125, 138, 298, 285), (41, 38, 17, 30), (106, 109, 269, 266), (57, 54, 33, 46), (103, 80, 240, 263), (73, 70, 49, 62), (36, 35, 195, 196), (89, 86, 65, 78), (133, 114, 274, 293), (105, 102, 81, 94), (142, 137, 297, 302), (121, 118, 97, 110), (65, 86, 246, 225), (137, 134, 113, 126), (34, 37, 197, 194), (157, 154, 129, 142), (131, 152, 312, 291), (184, 185, 174, 175), (186, 187, 172, 173), (160, 175, 174, 161), (162, 173, 172, 163), (168, 167, 166, 169), (170, 165, 164, 171), (163, 164, 165, 162), (161, 166, 167, 160), (200, 201, 190, 191), (202, 203, 188, 189), (184, 191, 190, 185), (186, 189, 188, 187), (176, 183, 182, 177), (178, 181, 180, 179), (216, 217, 206, 207), (218, 219, 204, 205), (200, 207, 206, 201), (202, 205, 204, 203), (192, 199, 198, 193), (194, 197, 196, 195), (232, 233, 222, 223), (234, 235, 220, 221), (216, 223, 222, 217), (218, 221, 220, 219), (208, 215, 214, 209), (210, 213, 212, 211), (248, 249, 238, 239), (250, 251, 236, 237), (232, 239, 238, 233), (234, 237, 236, 235), (224, 231, 230, 225), (226, 229, 228, 227), (264, 265, 254, 255), (266, 267, 252, 253), (248, 255, 254, 249), (250, 253, 252, 251), (240, 247, 246, 241), (242, 245, 244, 243), (280, 281, 270, 271), (282, 283, 268, 269), (264, 271, 270, 265), (266, 269, 268, 267), (256, 263, 262, 257), (258, 261, 260, 259), (296, 297, 286, 287), (298, 299, 284, 285), (280, 287, 286, 281), (282, 285, 284, 283), (272, 279, 278, 273), (274, 277, 276, 275), (316, 317, 302, 303), (318, 319, 300, 301), (296, 303, 302, 297), (298, 301, 300, 299), (288, 295, 294, 289), (290, 293, 292, 291), (316, 307, 306, 317), (318, 305, 304, 319), (308, 315, 314, 309), (310, 313, 312, 311), (307, 308, 309, 306), (305, 310, 311, 304), (312, 313, 290, 291), (292, 293, 274, 275), (276, 277, 258, 259), (260, 261, 242, 243), (244, 245, 226, 227), (228, 229, 210, 211), (212, 213, 194, 195), (196, 197, 178, 179), (180, 181, 170, 171), (182, 183, 168, 169), (198, 199, 176, 177), (214, 215, 192, 193), (230, 231, 208, 209), (246, 247, 224, 225), (262, 263, 240, 241), (278, 279, 256, 257), (294, 295, 272, 273), (314, 315, 288, 289), (126, 121, 281, 286), (35, 52, 212, 195), (20, 19, 179, 180), (90, 93, 253, 250), (37, 18, 178, 197), (92, 91, 251, 252), (29, 42, 202, 189), (2, 13, 173, 162), (80, 87, 247, 240), (43, 28, 188, 203), (12, 3, 163, 172), (86, 81, 241, 246), (19, 36, 196, 179), (8, 7, 167, 168), (148, 155, 315, 308), (21, 10, 170, 181), (6, 9, 169, 166), (50, 53, 213, 210), (154, 149, 309, 314), (13, 26, 186, 173), (52, 51, 211, 212), (122, 125, 285, 282), (27, 12, 172, 187), (124, 123, 283, 284), (11, 20, 180, 171), (112, 119, 279, 272), (23, 8, 168, 183), (118, 113, 273, 278), (40, 47, 207, 200), (15, 24, 184, 175), (82, 85, 245, 242), (46, 41, 201, 206), (25, 14, 174, 185), (84, 83, 243, 244), (9, 22, 182, 169), (10, 5, 165, 170), (150, 153, 313, 310), (39, 16, 176, 199), (4, 11, 171, 164), (152, 151, 311, 312), (31, 40, 200, 191), (3, 4, 164, 163), (147, 148, 308, 307), (41, 30, 190, 201), (5, 2, 162, 165), (149, 146, 306, 309), (72, 79, 239, 232), (17, 38, 198, 177), (114, 117, 277, 274), (78, 73, 233, 238), (55, 32, 192, 215), (116, 115, 275, 276), (42, 45, 205, 202), (47, 56, 216, 207), (44, 43, 203, 204), (57, 46, 206, 217), (32, 39, 199, 192), (33, 54, 214, 193), (38, 33, 193, 198), (71, 48, 208, 231), (104, 111, 271, 264), (63, 72, 232, 223), (1, 6, 166, 161), (110, 105, 265, 270), (145, 150, 310, 305), (73, 62, 222, 233), (7, 0, 160, 167), (151, 144, 304, 311), (74, 77, 237, 234), (49, 70, 230, 209), (153, 130, 290, 313), (76, 75, 235, 236), (87, 64, 224, 247), (141, 158, 318, 301), (64, 71, 231, 224), (79, 88, 248, 239), (159, 140, 300, 319), (70, 65, 225, 230), (89, 78, 238, 249), (136, 143, 303, 296)])
_uv = me_cube_003.uv_layers.new(name='UVMap')
_uv.uv.foreach_set('vector', [0.8279, 0.7045, 0.8471, 0.7045, 0.8471, 0.7045, 0.8279, 0.7045, 0.3594, 0.8837, 0.2133, 0.7111, 0.2133, 0.7111, 0.3594, 0.8837, 0.3029, 0.5227, 0.3221, 0.5227, 0.3221, 0.5227, 0.3029, 0.5227, 0.7971, 0.5455, 0.7779, 0.5455, 0.7779, 0.5455, 0.7971, 0.5455, 0.2295, 0.6722, 0.3437, 0.8454, 0.3437, 0.8454, 0.2295, 0.6722, 0.7779, 0.5227, 0.7971, 0.5227, 0.7971, 0.5227, 0.7779, 0.5227, 0.625, 0.8141, 0.625, 0.8177, 0.625, 0.8177, 0.625, 0.8141, 0.2221, 0.7273, 0.2029, 0.7273, 0.2029, 0.7273, 0.2221, 0.7273, 0.625, 0.8459, 0.3346, 0.8863, 0.1885, 0.6631, 0.625, 0.8496, 0.625, 0.341, 0.1731, 0.5429, 0.3543, 0.3156, 0.625, 0.3363, 0.625, 0.8524, 0.625, 0.8476, 0.625, 0.8476, 0.625, 0.8524, 0.2029, 0.7045, 0.2221, 0.7045, 0.2221, 0.7045, 0.2029, 0.7045, 0.1471, 0.5455, 0.125, 0.5455, 0.125, 0.5455, 0.1471, 0.5455, 0.3616, 0.861, 0.236, 0.7134, 0.236, 0.7134, 0.3616, 0.861, 0.6721, 0.7273, 0.6529, 0.7273, 0.6529, 0.7273, 0.6721, 0.7273, 0.125, 0.5227, 0.1471, 0.5227, 0.1471, 0.5227, 0.125, 0.5227, 0.2499, 0.6767, 0.3483, 0.8249, 0.3483, 0.8249, 0.2499, 0.6767, 0.6529, 0.7045, 0.6721, 0.7045, 0.6721, 0.7045, 0.6529, 0.7045, 0.625, 0.83, 0.3392, 0.8658, 0.209, 0.6677, 0.625, 0.8337, 0.625, 0.3615, 0.1958, 0.5406, 0.3566, 0.3383, 0.625, 0.3567, 0.2721, 0.5455, 0.2529, 0.5455, 0.2529, 0.5455, 0.2721, 0.5455, 0.375, 0.7273, 0.3529, 0.7273, 0.3529, 0.7273, 0.375, 0.7273, 0.625, 0.7982, 0.625, 0.8018, 0.625, 0.8018, 0.625, 0.7982, 0.2529, 0.5227, 0.2721, 0.5227, 0.2721, 0.5227, 0.2529, 0.5227, 0.625, 0.8141, 0.3437, 0.8454, 0.2295, 0.6722, 0.625, 0.8177, 0.625, 0.3819, 0.2185, 0.5384, 0.3588, 0.361, 0.625, 0.3772, 0.625, 0.5277, 0.625, 0.5314, 0.625, 0.5314, 0.625, 0.5277, 0.3529, 0.7045, 0.375, 0.7045, 0.375, 0.7045, 0.3529, 0.7045, 0.8471, 0.5455, 0.8279, 0.5455, 0.8279, 0.5455, 0.8471, 0.5455, 0.625, 0.8319, 0.625, 0.8272, 0.625, 0.8272, 0.625, 0.8319, 0.3569, 0.5495, 0.3699, 0.5226, 0.3699, 0.5226, 0.3569, 0.5495, 0.8279, 0.5227, 0.8471, 0.5227, 0.8471, 0.5227, 0.8279, 0.5227, 0.3639, 0.8383, 0.2587, 0.7156, 0.2587, 0.7156, 0.3639, 0.8383, 0.3725, 0.4974, 0.3549, 0.5247, 0.3549, 0.5247, 0.3725, 0.4974, 0.625, 0.7982, 0.3483, 0.8249, 0.2499, 0.6767, 0.625, 0.8018, 0.625, 0.4024, 0.2413, 0.5361, 0.3611, 0.3837, 0.625, 0.3976, 0.1721, 0.7273, 0.1529, 0.7273, 0.1529, 0.7273, 0.1721, 0.7273, 0.2704, 0.6813, 0.3528, 0.8045, 0.3528, 0.8045, 0.2704, 0.6813, 0.625, 0.5046, 0.625, 0.4999, 0.625, 0.4999, 0.625, 0.5046, 0.1529, 0.7045, 0.1721, 0.7045, 0.1721, 0.7045, 0.1529, 0.7045, 0.625, 0.7823, 0.3528, 0.8045, 0.2704, 0.6813, 0.625, 0.7859, 0.625, 0.4228, 0.264, 0.5338, 0.3634, 0.4065, 0.625, 0.4181, 0.7221, 0.7273, 0.7029, 0.7273, 0.7029, 0.7273, 0.7221, 0.7273, 0.625, 0.7823, 0.625, 0.7859, 0.625, 0.7859, 0.625, 0.7823, 0.625, 0.5118, 0.625, 0.5155, 0.625, 0.5155, 0.625, 0.5118, 0.2221, 0.5455, 0.2029, 0.5455, 0.2029, 0.5455, 0.2221, 0.5455, 0.7029, 0.7045, 0.7221, 0.7045, 0.7221, 0.7045, 0.7029, 0.7045, 0.625, 0.8115, 0.625, 0.8067, 0.625, 0.8067, 0.625, 0.8115, 0.3365, 0.554, 0.3654, 0.5022, 0.3654, 0.5022, 0.3365, 0.554, 0.2029, 0.5227, 0.2221, 0.5227, 0.2221, 0.5227, 0.2029, 0.5227, 0.625, 0.7663, 0.3573, 0.784, 0.2908, 0.6858, 0.625, 0.77, 0.625, 0.4433, 0.2867, 0.5316, 0.3656, 0.4292, 0.625, 0.4385, 0.3662, 0.8156, 0.2815, 0.7179, 0.2815, 0.7179, 0.3662, 0.8156, 0.6721, 0.5455, 0.6529, 0.5455, 0.6529, 0.5455, 0.6721, 0.5455, 0.3702, 0.4746, 0.3322, 0.527, 0.3322, 0.527, 0.3702, 0.4746, 0.2908, 0.6858, 0.3573, 0.784, 0.3573, 0.784, 0.2908, 0.6858, 0.625, 0.7504, 0.3619, 0.7635, 0.3113, 0.6904, 0.625, 0.7541, 0.625, 0.4637, 0.3094, 0.5293, 0.3679, 0.4519, 0.625, 0.459, 0.6529, 0.5227, 0.6721, 0.5227, 0.6721, 0.5227, 0.6529, 0.5227, 0.625, 0.4842, 0.625, 0.4795, 0.625, 0.4795, 0.625, 0.4842, 0.375, 0.5455, 0.3529, 0.5455, 0.3529, 0.5455, 0.375, 0.5455, 0.625, 0.7663, 0.625, 0.77, 0.625, 0.77, 0.625, 0.7663, 0.3471, 0.7273, 0.3279, 0.7273, 0.3279, 0.7273, 0.3471, 0.7273, 0.625, 0.4959, 0.625, 0.4996, 0.625, 0.4996, 0.625, 0.4959, 0.3529, 0.5227, 0.375, 0.5227, 0.375, 0.5227, 0.3529, 0.5227, 0.625, 0.791, 0.625, 0.7863, 0.625, 0.7863, 0.625, 0.791, 0.625, 0.7345, 0.3664, 0.7431, 0.3317, 0.6949, 0.625, 0.7382, 0.625, 0.4842, 0.3322, 0.527, 0.3702, 0.4746, 0.625, 0.4795, 0.3279, 0.7045, 0.3471, 0.7045, 0.3471, 0.7045, 0.3279, 0.7045, 0.316, 0.5586, 0.3608, 0.4817, 0.3608, 0.4817, 0.316, 0.5586, 0.7721, 0.7273, 0.7529, 0.7273, 0.7529, 0.7273, 0.7721, 0.7273, 0.3684, 0.7928, 0.3042, 0.7202, 0.3042, 0.7202, 0.3684, 0.7928, 0.3679, 0.4519, 0.3094, 0.5293, 0.3094, 0.5293, 0.3679, 0.4519, 0.1721, 0.5455, 0.1529, 0.5455, 0.1529, 0.5455, 0.1721, 0.5455, 0.625, 0.7186, 0.371, 0.7226, 0.3522, 0.6995, 0.625, 0.7223, 0.625, 0.5046, 0.3549, 0.5247, 0.3725, 0.4974, 0.625, 0.4999, 0.7529, 0.7045, 0.7721, 0.7045, 0.7721, 0.7045, 0.7529, 0.7045, 0.3113, 0.6904, 0.3619, 0.7635, 0.3619, 0.7635, 0.3113, 0.6904, 0.625, 0.4637, 0.625, 0.459, 0.625, 0.459, 0.625, 0.4637, 0.1529, 0.5227, 0.1721, 0.5227, 0.1721, 0.5227, 0.1529, 0.5227, 0.373, 0.7474, 0.625, 0.7454, 0.625, 0.7501, 0.3496, 0.7247, 0.625, 0.7504, 0.625, 0.7541, 0.625, 0.7541, 0.625, 0.7504, 0.3707, 0.7701, 0.625, 0.7658, 0.625, 0.7705, 0.3269, 0.7225, 0.7221, 0.5455, 0.7029, 0.5455, 0.7029, 0.5455, 0.7221, 0.5455, 0.3684, 0.7928, 0.625, 0.7863, 0.625, 0.791, 0.3042, 0.7202, 0.625, 0.48, 0.625, 0.4837, 0.625, 0.4837, 0.625, 0.48, 0.3662, 0.8156, 0.625, 0.8067, 0.625, 0.8115, 0.2815, 0.7179, 0.625, 0.7705, 0.625, 0.7658, 0.625, 0.7658, 0.625, 0.7705, 0.3639, 0.8383, 0.625, 0.8272, 0.625, 0.8319, 0.2587, 0.7156, 0.7029, 0.5227, 0.7221, 0.5227, 0.7221, 0.5227, 0.7029, 0.5227, 0.3616, 0.861, 0.625, 0.8476, 0.625, 0.8524, 0.236, 0.7134, 0.2955, 0.5631, 0.3563, 0.4613, 0.3563, 0.4613, 0.2955, 0.5631, 0.3594, 0.8837, 0.625, 0.8681, 0.625, 0.8728, 0.2133, 0.7111, 0.3707, 0.7701, 0.3269, 0.7225, 0.3269, 0.7225, 0.3707, 0.7701, 0.3571, 0.9065, 0.625, 0.8885, 0.625, 0.8933, 0.1906, 0.7088, 0.2971, 0.7273, 0.2779, 0.7273, 0.2779, 0.7273, 0.2971, 0.7273, 0.3548, 0.9292, 0.625, 0.909, 0.625, 0.9137, 0.1678, 0.7066, 0.3656, 0.4292, 0.2867, 0.5316, 0.2867, 0.5316, 0.3656, 0.4292, 0.1933, 0.5858, 0.625, 0.4041, 0.625, 0.4004, 0.3336, 0.359, 0.3317, 0.6949, 0.3664, 0.7431, 0.3664, 0.7431, 0.3317, 0.6949, 0.2137, 0.5813, 0.625, 0.42, 0.625, 0.4163, 0.3381, 0.3795, 0.2779, 0.7045, 0.2971, 0.7045, 0.2971, 0.7045, 0.2779, 0.7045, 0.2342, 0.5767, 0.625, 0.4359, 0.625, 0.4323, 0.3427, 0.3999, 0.625, 0.4433, 0.625, 0.4385, 0.625, 0.4385, 0.625, 0.4433, 0.2546, 0.5722, 0.625, 0.4518, 0.625, 0.4482, 0.3472, 0.4204, 0.8221, 0.7273, 0.8029, 0.7273, 0.8029, 0.7273, 0.8221, 0.7273, 0.2751, 0.5677, 0.625, 0.4677, 0.625, 0.4641, 0.3517, 0.4408, 0.625, 0.7345, 0.625, 0.7382, 0.625, 0.7382, 0.625, 0.7345, 0.2955, 0.5631, 0.625, 0.4837, 0.625, 0.48, 0.3563, 0.4613, 0.3471, 0.5455, 0.3279, 0.5455, 0.3279, 0.5455, 0.3471, 0.5455, 0.316, 0.5586, 0.625, 0.4996, 0.625, 0.4959, 0.3608, 0.4817, 0.625, 0.4641, 0.625, 0.4677, 0.625, 0.4677, 0.625, 0.4641, 0.3365, 0.554, 0.625, 0.5155, 0.625, 0.5118, 0.3654, 0.5022, 0.8029, 0.7045, 0.8221, 0.7045, 0.8221, 0.7045, 0.8029, 0.7045, 0.3569, 0.5495, 0.625, 0.5314, 0.625, 0.5277, 0.3699, 0.5226, 0.625, 0.7501, 0.625, 0.7454, 0.625, 0.7454, 0.625, 0.7501, 0.1529, 0.5227, 0.1529, 0.5455, 0.1471, 0.5455, 0.1471, 0.5227, 0.1529, 0.7045, 0.1529, 0.7273, 0.1471, 0.7273, 0.1471, 0.7045, 0.125, 0.5227, 0.1471, 0.5227, 0.1471, 0.5455, 0.125, 0.5455, 0.125, 0.7045, 0.1471, 0.7045, 0.1471, 0.7273, 0.125, 0.7273, 0.8529, 0.5227, 0.875, 0.5227, 0.875, 0.5455, 0.8529, 0.5455, 0.8529, 0.7045, 0.875, 0.7045, 0.875, 0.7273, 0.8529, 0.7273, 0.375, 0.02273, 0.625, 0.02273, 0.625, 0.04545, 0.375, 0.04545, 0.375, 0.2045, 0.625, 0.2045, 0.625, 0.2273, 0.375, 0.2273, 0.1779, 0.5227, 0.1779, 0.5455, 0.1721, 0.5455, 0.1721, 0.5227, 0.1779, 0.7045, 0.1779, 0.7273, 0.1721, 0.7273, 0.1721, 0.7045, 0.1529, 0.5227, 0.1721, 0.5227, 0.1721, 0.5455, 0.1529, 0.5455, 0.1529, 0.7045, 0.1721, 0.7045, 0.1721, 0.7273, 0.1529, 0.7273, 0.8279, 0.5227, 0.8471, 0.5227, 0.8471, 0.5455, 0.8279, 0.5455, 0.8279, 0.7045, 0.8471, 0.7045, 0.8471, 0.7273, 0.8279, 0.7273, 0.2029, 0.5227, 0.2029, 0.5455, 0.1971, 0.5455, 0.1971, 0.5227, 0.2029, 0.7045, 0.2029, 0.7273, 0.1971, 0.7273, 0.1971, 0.7045, 0.1779, 0.5227, 0.1971, 0.5227, 0.1971, 0.5455, 0.1779, 0.5455, 0.1779, 0.7045, 0.1971, 0.7045, 0.1971, 0.7273, 0.1779, 0.7273, 0.8029, 0.5227, 0.8221, 0.5227, 0.8221, 0.5455, 0.8029, 0.5455, 0.8029, 0.7045, 0.8221, 0.7045, 0.8221, 0.7273, 0.8029, 0.7273, 0.2279, 0.5227, 0.2279, 0.5455, 0.2221, 0.5455, 0.2221, 0.5227, 0.2279, 0.7045, 0.2279, 0.7273, 0.2221, 0.7273, 0.2221, 0.7045, 0.2029, 0.5227, 0.2221, 0.5227, 0.2221, 0.5455, 0.2029, 0.5455, 0.2029, 0.7045, 0.2221, 0.7045, 0.2221, 0.7273, 0.2029, 0.7273, 0.7779, 0.5227, 0.7971, 0.5227, 0.7971, 0.5455, 0.7779, 0.5455, 0.7779, 0.7045, 0.7971, 0.7045, 0.7971, 0.7273, 0.7779, 0.7273, 0.2529, 0.5227, 0.2529, 0.5455, 0.2471, 0.5455, 0.2471, 0.5227, 0.2529, 0.7045, 0.2529, 0.7273, 0.2471, 0.7273, 0.2471, 0.7045, 0.2279, 0.5227, 0.2471, 0.5227, 0.2471, 0.5455, 0.2279, 0.5455, 0.2279, 0.7045, 0.2471, 0.7045, 0.2471, 0.7273, 0.2279, 0.7273, 0.7529, 0.5227, 0.7721, 0.5227, 0.7721, 0.5455, 0.7529, 0.5455, 0.7529, 0.7045, 0.7721, 0.7045, 0.7721, 0.7273, 0.7529, 0.7273, 0.2779, 0.5227, 0.2779, 0.5455, 0.2721, 0.5455, 0.2721, 0.5227, 0.2779, 0.7045, 0.2779, 0.7273, 0.2721, 0.7273, 0.2721, 0.7045, 0.2529, 0.5227, 0.2721, 0.5227, 0.2721, 0.5455, 0.2529, 0.5455, 0.2529, 0.7045, 0.2721, 0.7045, 0.2721, 0.7273, 0.2529, 0.7273, 0.7279, 0.5227, 0.7471, 0.5227, 0.7471, 0.5455, 0.7279, 0.5455, 0.7279, 0.7045, 0.7471, 0.7045, 0.7471, 0.7273, 0.7279, 0.7273, 0.3029, 0.5227, 0.3029, 0.5455, 0.2971, 0.5455, 0.2971, 0.5227, 0.3029, 0.7045, 0.3029, 0.7273, 0.2971, 0.7273, 0.2971, 0.7045, 0.2779, 0.5227, 0.2971, 0.5227, 0.2971, 0.5455, 0.2779, 0.5455, 0.2779, 0.7045, 0.2971, 0.7045, 0.2971, 0.7273, 0.2779, 0.7273, 0.7029, 0.5227, 0.7221, 0.5227, 0.7221, 0.5455, 0.7029, 0.5455, 0.7029, 0.7045, 0.7221, 0.7045, 0.7221, 0.7273, 0.7029, 0.7273, 0.3279, 0.5227, 0.3279, 0.5455, 0.3221, 0.5455, 0.3221, 0.5227, 0.3279, 0.7045, 0.3279, 0.7273, 0.3221, 0.7273, 0.3221, 0.7045, 0.3029, 0.5227, 0.3221, 0.5227, 0.3221, 0.5455, 0.3029, 0.5455, 0.3029, 0.7045, 0.3221, 0.7045, 0.3221, 0.7273, 0.3029, 0.7273, 0.6779, 0.5227, 0.6971, 0.5227, 0.6971, 0.5455, 0.6779, 0.5455, 0.6779, 0.7045, 0.6971, 0.7045, 0.6971, 0.7273, 0.6779, 0.7273, 0.3529, 0.5227, 0.3529, 0.5455, 0.3471, 0.5455, 0.3471, 0.5227, 0.3529, 0.7045, 0.3529, 0.7273, 0.3471, 0.7273, 0.3471, 0.7045, 0.3279, 0.5227, 0.3471, 0.5227, 0.3471, 0.5455, 0.3279, 0.5455, 0.3279, 0.7045, 0.3471, 0.7045, 0.3471, 0.7273, 0.3279, 0.7273, 0.6529, 0.5227, 0.6721, 0.5227, 0.6721, 0.5455, 0.6529, 0.5455, 0.6529, 0.7045, 0.6721, 0.7045, 0.6721, 0.7273, 0.6529, 0.7273, 0.3529, 0.5227, 0.375, 0.5227, 0.375, 0.5455, 0.3529, 0.5455, 0.3529, 0.7045, 0.375, 0.7045, 0.375, 0.7273, 0.3529, 0.7273, 0.625, 0.5227, 0.6471, 0.5227, 0.6471, 0.5455, 0.625, 0.5455, 0.625, 0.7045, 0.6471, 0.7045, 0.6471, 0.7273, 0.625, 0.7273, 0.375, 0.5227, 0.625, 0.5227, 0.625, 0.5455, 0.375, 0.5455, 0.375, 0.7045, 0.625, 0.7045, 0.625, 0.7273, 0.375, 0.7273, 0.6471, 0.7273, 0.6471, 0.7045, 0.6529, 0.7045, 0.6529, 0.7273, 0.6721, 0.7273, 0.6721, 0.7045, 0.6779, 0.7045, 0.6779, 0.7273, 0.6971, 0.7273, 0.6971, 0.7045, 0.7029, 0.7045, 0.7029, 0.7273, 0.7221, 0.7273, 0.7221, 0.7045, 0.7279, 0.7045, 0.7279, 0.7273, 0.7471, 0.7273, 0.7471, 0.7045, 0.7529, 0.7045, 0.7529, 0.7273, 0.7721, 0.7273, 0.7721, 0.7045, 0.7779, 0.7045, 0.7779, 0.7273, 0.7971, 0.7273, 0.7971, 0.7045, 0.8029, 0.7045, 0.8029, 0.7273, 0.8221, 0.7273, 0.8221, 0.7045, 0.8279, 0.7045, 0.8279, 0.7273, 0.8471, 0.7273, 0.8471, 0.7045, 0.8529, 0.7045, 0.8529, 0.7273, 0.8471, 0.5455, 0.8471, 0.5227, 0.8529, 0.5227, 0.8529, 0.5455, 0.8221, 0.5455, 0.8221, 0.5227, 0.8279, 0.5227, 0.8279, 0.5455, 0.7971, 0.5455, 0.7971, 0.5227, 0.8029, 0.5227, 0.8029, 0.5455, 0.7721, 0.5455, 0.7721, 0.5227, 0.7779, 0.5227, 0.7779, 0.5455, 0.7471, 0.5455, 0.7471, 0.5227, 0.7529, 0.5227, 0.7529, 0.5455, 0.7221, 0.5455, 0.7221, 0.5227, 0.7279, 0.5227, 0.7279, 0.5455, 0.6971, 0.5455, 0.6971, 0.5227, 0.7029, 0.5227, 0.7029, 0.5455, 0.6721, 0.5455, 0.6721, 0.5227, 0.6779, 0.5227, 0.6779, 0.5455, 0.6471, 0.5455, 0.6471, 0.5227, 0.6529, 0.5227, 0.6529, 0.5455, 0.3221, 0.5455, 0.3029, 0.5455, 0.3029, 0.5455, 0.3221, 0.5455, 0.625, 0.8728, 0.625, 0.8681, 0.625, 0.8681, 0.625, 0.8728, 0.8471, 0.7273, 0.8279, 0.7273, 0.8279, 0.7273, 0.8471, 0.7273, 0.2529, 0.7045, 0.2721, 0.7045, 0.2721, 0.7045, 0.2529, 0.7045, 0.625, 0.83, 0.625, 0.8337, 0.625, 0.8337, 0.625, 0.83, 0.2721, 0.7273, 0.2529, 0.7273, 0.2529, 0.7273, 0.2721, 0.7273, 0.209, 0.6677, 0.3392, 0.8658, 0.3392, 0.8658, 0.209, 0.6677, 0.125, 0.7045, 0.1471, 0.7045, 0.1471, 0.7045, 0.125, 0.7045, 0.7279, 0.5227, 0.7471, 0.5227, 0.7471, 0.5227, 0.7279, 0.5227, 0.3571, 0.9065, 0.1906, 0.7088, 0.1906, 0.7088, 0.3571, 0.9065, 0.1471, 0.7273, 0.125, 0.7273, 0.125, 0.7273, 0.1471, 0.7273, 0.7471, 0.5455, 0.7279, 0.5455, 0.7279, 0.5455, 0.7471, 0.5455, 0.625, 0.8933, 0.625, 0.8885, 0.625, 0.8885, 0.625, 0.8933, 0.8529, 0.5227, 0.875, 0.5227, 0.875, 0.5227, 0.8529, 0.5227, 0.625, 0.5227, 0.6471, 0.5227, 0.6471, 0.5227, 0.625, 0.5227, 0.625, 0.8459, 0.625, 0.8496, 0.625, 0.8496, 0.625, 0.8459, 0.875, 0.5455, 0.8529, 0.5455, 0.8529, 0.5455, 0.875, 0.5455, 0.7779, 0.7045, 0.7971, 0.7045, 0.7971, 0.7045, 0.7779, 0.7045, 0.6471, 0.5455, 0.625, 0.5455, 0.625, 0.5455, 0.6471, 0.5455, 0.1885, 0.6631, 0.3346, 0.8863, 0.3346, 0.8863, 0.1885, 0.6631, 0.7971, 0.7273, 0.7779, 0.7273, 0.7779, 0.7273, 0.7971, 0.7273, 0.3029, 0.7045, 0.3221, 0.7045, 0.3221, 0.7045, 0.3029, 0.7045, 0.3548, 0.9292, 0.1678, 0.7066, 0.1678, 0.7066, 0.3548, 0.9292, 0.3221, 0.7273, 0.3029, 0.7273, 0.3029, 0.7273, 0.3221, 0.7273, 0.625, 0.9137, 0.625, 0.909, 0.625, 0.909, 0.625, 0.9137, 0.6779, 0.5227, 0.6971, 0.5227, 0.6971, 0.5227, 0.6779, 0.5227, 0.625, 0.341, 0.625, 0.3363, 0.625, 0.3363, 0.625, 0.341, 0.6971, 0.5455, 0.6779, 0.5455, 0.6779, 0.5455, 0.6971, 0.5455, 0.1779, 0.5227, 0.1971, 0.5227, 0.1971, 0.5227, 0.1779, 0.5227, 0.3543, 0.3156, 0.1731, 0.5429, 0.1731, 0.5429, 0.3543, 0.3156, 0.7279, 0.7045, 0.7471, 0.7045, 0.7471, 0.7045, 0.7279, 0.7045, 0.1971, 0.5455, 0.1779, 0.5455, 0.1779, 0.5455, 0.1971, 0.5455, 0.1933, 0.5858, 0.3336, 0.359, 0.3336, 0.359, 0.1933, 0.5858, 0.7471, 0.7273, 0.7279, 0.7273, 0.7279, 0.7273, 0.7471, 0.7273, 0.625, 0.4004, 0.625, 0.4041, 0.625, 0.4041, 0.625, 0.4004, 0.8529, 0.7045, 0.875, 0.7045, 0.875, 0.7045, 0.8529, 0.7045, 0.625, 0.7045, 0.6471, 0.7045, 0.6471, 0.7045, 0.625, 0.7045, 0.625, 0.3615, 0.625, 0.3567, 0.625, 0.3567, 0.625, 0.3615, 0.875, 0.7273, 0.8529, 0.7273, 0.8529, 0.7273, 0.875, 0.7273, 0.6471, 0.7273, 0.625, 0.7273, 0.625, 0.7273, 0.6471, 0.7273, 0.3566, 0.3383, 0.1958, 0.5406, 0.1958, 0.5406, 0.3566, 0.3383, 0.375, 0.02273, 0.625, 0.02273, 0.625, 0.02273, 0.375, 0.02273, 0.375, 0.5227, 0.625, 0.5227, 0.625, 0.5227, 0.375, 0.5227, 0.2137, 0.5813, 0.3381, 0.3795, 0.3381, 0.3795, 0.2137, 0.5813, 0.625, 0.04545, 0.375, 0.04545, 0.375, 0.04545, 0.625, 0.04545, 0.625, 0.5455, 0.375, 0.5455, 0.375, 0.5455, 0.625, 0.5455, 0.2279, 0.5227, 0.2471, 0.5227, 0.2471, 0.5227, 0.2279, 0.5227, 0.625, 0.4163, 0.625, 0.42, 0.625, 0.42, 0.625, 0.4163, 0.6779, 0.7045, 0.6971, 0.7045, 0.6971, 0.7045, 0.6779, 0.7045, 0.2471, 0.5455, 0.2279, 0.5455, 0.2279, 0.5455, 0.2471, 0.5455, 0.625, 0.3819, 0.625, 0.3772, 0.625, 0.3772, 0.625, 0.3819, 0.6971, 0.7273, 0.6779, 0.7273, 0.6779, 0.7273, 0.6971, 0.7273, 0.1779, 0.7045, 0.1971, 0.7045, 0.1971, 0.7045, 0.1779, 0.7045, 0.3588, 0.361, 0.2185, 0.5384, 0.2185, 0.5384, 0.3588, 0.361, 0.1971, 0.7273, 0.1779, 0.7273, 0.1779, 0.7273, 0.1971, 0.7273, 0.2342, 0.5767, 0.3427, 0.3999, 0.3427, 0.3999, 0.2342, 0.5767, 0.8029, 0.5227, 0.8221, 0.5227, 0.8221, 0.5227, 0.8029, 0.5227, 0.625, 0.4323, 0.625, 0.4359, 0.625, 0.4359, 0.625, 0.4323, 0.8221, 0.5455, 0.8029, 0.5455, 0.8029, 0.5455, 0.8221, 0.5455, 0.625, 0.4024, 0.625, 0.3976, 0.625, 0.3976, 0.625, 0.4024, 0.2779, 0.5227, 0.2971, 0.5227, 0.2971, 0.5227, 0.2779, 0.5227, 0.3611, 0.3837, 0.2413, 0.5361, 0.2413, 0.5361, 0.3611, 0.3837, 0.375, 0.2045, 0.625, 0.2045, 0.625, 0.2045, 0.375, 0.2045, 0.2971, 0.5455, 0.2779, 0.5455, 0.2779, 0.5455, 0.2971, 0.5455, 0.375, 0.7045, 0.625, 0.7045, 0.625, 0.7045, 0.375, 0.7045, 0.2546, 0.5722, 0.3472, 0.4204, 0.3472, 0.4204, 0.2546, 0.5722, 0.625, 0.2273, 0.375, 0.2273, 0.375, 0.2273, 0.625, 0.2273, 0.625, 0.7273, 0.375, 0.7273, 0.375, 0.7273, 0.625, 0.7273, 0.2279, 0.7045, 0.2471, 0.7045, 0.2471, 0.7045, 0.2279, 0.7045, 0.625, 0.4482, 0.625, 0.4518, 0.625, 0.4518, 0.625, 0.4482, 0.625, 0.7186, 0.625, 0.7223, 0.625, 0.7223, 0.625, 0.7186, 0.2471, 0.7273, 0.2279, 0.7273, 0.2279, 0.7273, 0.2471, 0.7273, 0.625, 0.4228, 0.625, 0.4181, 0.625, 0.4181, 0.625, 0.4228, 0.3522, 0.6995, 0.371, 0.7226, 0.371, 0.7226, 0.3522, 0.6995, 0.7529, 0.5227, 0.7721, 0.5227, 0.7721, 0.5227, 0.7529, 0.5227, 0.3634, 0.4065, 0.264, 0.5338, 0.264, 0.5338, 0.3634, 0.4065, 0.373, 0.7474, 0.3496, 0.7247, 0.3496, 0.7247, 0.373, 0.7474, 0.7721, 0.5455, 0.7529, 0.5455, 0.7529, 0.5455, 0.7721, 0.5455, 0.2751, 0.5677, 0.3517, 0.4408, 0.3517, 0.4408, 0.2751, 0.5677, 0.3279, 0.5227, 0.3471, 0.5227, 0.3471, 0.5227, 0.3279, 0.5227])
me_cube_003.update()

# ---- objects
ob_cube = bpy.data.objects.new('Cube', me_cube_001)
ob_cube_002 = bpy.data.objects.new('Cube.002', me_cube_003)

# ---- transforms, parenting, visibility, modifiers, constraints
ob_cube.location = (0.0, 0.0, 0.0)
ob_cube.scale = (10.0, 10.0, 0.3902)
ob_cube_002.location = (0.0, 0.0, 0.0)
ob_cube_002.scale = (10.0, 10.0, 0.3902)

# ---- collection membership
col_collection.objects.link(ob_cube)
col_collection.objects.link(ob_cube_002)

# ---- scene / render settings (as saved in the file)
scene.frame_start = 1; scene.frame_end = 250; scene.frame_set(35)
scene.render.engine = 'BLENDER_EEVEE_NEXT'
scene.cycles.sampling_pattern = 'TABULATED_SOBOL'
scene.view_settings.view_transform = 'Filmic'
bpy.context.view_layer.update()

# ---- added for rendering (the .blend has no active camera and no usable light): camera, sun
cam_auto = bpy.data.cameras.new('AutoCamera')
cam_auto.lens = 50.0
cam_auto.sensor_width = 36.0
cam_auto.clip_end = 1000.0
ob_auto_camera = bpy.data.objects.new('AutoCamera', cam_auto)
scene.collection.objects.link(ob_auto_camera)
ob_auto_camera.location = (41.5457, -59.8297, 33.2366)
ob_auto_camera.rotation_euler = (1.09748, -7.21219e-08, 0.694738)
scene.camera = ob_auto_camera
light_auto_sun = bpy.data.lights.new('AutoSun', 'SUN')
light_auto_sun.energy = 3.0
light_auto_sun.angle = 0.0523599
ob_auto_sun = bpy.data.objects.new('AutoSun', light_auto_sun)
scene.collection.objects.link(ob_auto_sun)
ob_auto_sun.rotation_euler = (0.872665, 0.174533, 0.523599)
bpy.context.view_layer.update()
